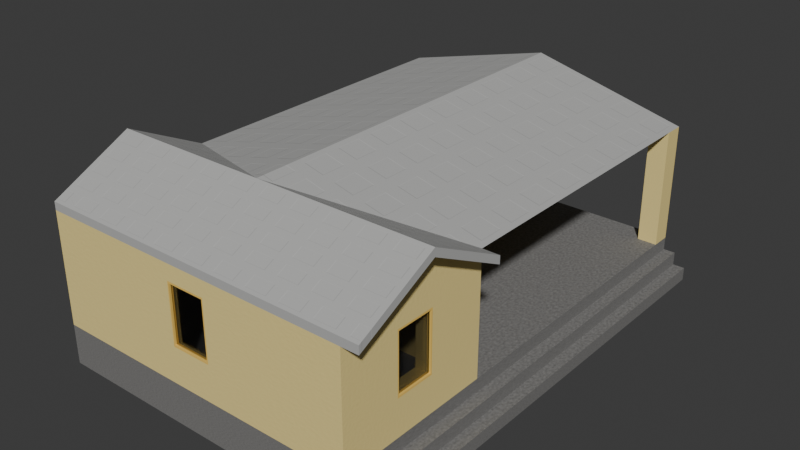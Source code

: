 # Source: Aunt_House.blend  (saved by Blender 4.5.90; exported with 4.5.12 LTS)
import bpy
from mathutils import Matrix  # noqa: F401  (used for matrix-valued properties, if any)

bpy.ops.wm.read_factory_settings(use_empty=True)
scene = bpy.context.scene
scene.name = 'Scene'

# ---- collections
col_collection = bpy.data.collections.new('Collection'); scene.collection.children.link(col_collection)

# ---- materials (node trees are filled in below, after node groups)
mat_wall = bpy.data.materials.new('Wall')
mat_roof = bpy.data.materials.new('Roof')
mat_base = bpy.data.materials.new('base')
mat_doorframe = bpy.data.materials.new('DoorFrame')
mat_door = bpy.data.materials.new('Door')
mat_glass = bpy.data.materials.new('Glass')

# ---- material node trees
mat_wall.use_nodes = True; mat_wall.node_tree.nodes.clear()
_N = mat_wall.node_tree.nodes; _L = mat_wall.node_tree.links
n0 = _N.new('ShaderNodeBsdfPrincipled'); n0.name = '原理化 BSDF'; n0.location = (96, 121)
n0.inputs[0].default_value = (0.8999, 0.7231, 0.2847, 1.0)
n0.inputs[2].default_value = 0.65
n0.inputs[13].default_value = 0.35
n1 = _N.new('ShaderNodeOutputMaterial'); n1.name = '材质输出'; n1.location = (496, 121)
n2 = _N.new('ShaderNodeTexNoise'); n2.name = '噪波纹理'; n2.location = (-556, 119)
n2.inputs[2].default_value = 60.0
n2.inputs[4].default_value = 0.4
n3 = _N.new('ShaderNodeBump'); n3.name = '凹凸'; n3.location = (-140, 21)
n3.inputs[0].default_value = 0.05
n3.inputs[1].default_value = 0.1
n4 = _N.new('ShaderNodeValToRGB'); n4.name = '颜色渐变'; n4.location = (-424, 89)
while len(n4.color_ramp.elements) > 1: n4.color_ramp.elements.remove(n4.color_ramp.elements[-1])
n4.color_ramp.elements[0].position = 0.0; n4.color_ramp.elements[0].color = (0.25, 0.25, 0.25, 1.0)
_e = n4.color_ramp.elements.new(1.0); _e.color = (1.0, 1.0, 1.0, 1.0)
_L.new(n0.outputs[0], n1.inputs[0])
_L.new(n3.outputs[0], n0.inputs[5])
_L.new(n2.outputs[0], n4.inputs[0])
_L.new(n4.outputs[0], n3.inputs[3])
n1.is_active_output = True
mat_roof.use_nodes = True; mat_roof.node_tree.nodes.clear()
_N = mat_roof.node_tree.nodes; _L = mat_roof.node_tree.links
n0 = _N.new('ShaderNodeBsdfPrincipled'); n0.name = '原理化 BSDF'; n0.location = (233, 134)
n0.inputs[2].default_value = 0.8
n0.inputs[13].default_value = 0.05
n1 = _N.new('ShaderNodeOutputMaterial'); n1.name = '材质输出'; n1.location = (633, 134)
n2 = _N.new('ShaderNodeValToRGB'); n2.name = '颜色渐变'; n2.location = (-299, 143)
while len(n2.color_ramp.elements) > 1: n2.color_ramp.elements.remove(n2.color_ramp.elements[-1])
n2.color_ramp.elements[0].position = 0.0; n2.color_ramp.elements[0].color = (0.03521, 0.03521, 0.03521, 1.0)
_e = n2.color_ramp.elements.new(1.0); _e.color = (0.5542, 0.5542, 0.5542, 1.0)
n2.inputs[0].default_value = 0.7955
n3 = _N.new('ShaderNodeMix'); n3.name = '混合'; n3.location = (-19, 117)
n3.data_type = 'RGBA'
n3.blend_type = 'OVERLAY'
n3.clamp_factor = False
n3.inputs[0].default_value = 0.4
n3.inputs[7].default_value = (0.55, 0.55, 0.52, 1.0)
n4 = _N.new('ShaderNodeBump'); n4.name = '凹凸'; n4.location = (-371, -93)
n4.inputs[0].default_value = 0.2
n4.inputs[1].default_value = 0.1
n5 = _N.new('ShaderNodeTexBrick'); n5.name = '砖墙纹理'; n5.location = (-702, 68)
n5.offset_frequency = 15
n5.inputs[2].default_value = (0.0, 0.0, 0.0, 1.0)
n5.inputs[4].default_value = 1.0
n5.inputs[8].default_value = 0.1
n5.inputs[9].default_value = 0.1
_L.new(n0.outputs[0], n1.inputs[0])
_L.new(n2.outputs[0], n3.inputs[6])
_L.new(n3.outputs[2], n0.inputs[0])
_L.new(n4.outputs[0], n0.inputs[5])
_L.new(n5.outputs[1], n4.inputs[3])
n1.is_active_output = True
mat_base.use_nodes = True; mat_base.node_tree.nodes.clear()
_N = mat_base.node_tree.nodes; _L = mat_base.node_tree.links
n0 = _N.new('ShaderNodeBsdfPrincipled'); n0.name = '原理化 BSDF'; n0.location = (-112, 116)
n0.inputs[2].default_value = 0.8636
n1 = _N.new('ShaderNodeOutputMaterial'); n1.name = '材质输出'; n1.location = (288, 116)
n2 = _N.new('ShaderNodeTexNoise'); n2.name = '噪波纹理'; n2.location = (-1010, 149)
n2.inputs[2].default_value = 150.0
n2.inputs[3].default_value = 5.0
n2.inputs[4].default_value = 0.6
n3 = _N.new('ShaderNodeValToRGB'); n3.name = '颜色渐变'; n3.location = (-729, 146)
while len(n3.color_ramp.elements) > 1: n3.color_ramp.elements.remove(n3.color_ramp.elements[-1])
n3.color_ramp.elements[0].position = 0.0; n3.color_ramp.elements[0].color = (0.2506, 0.2506, 0.2506, 1.0)
_e = n3.color_ramp.elements.new(1.0); _e.color = (0.04166, 0.04166, 0.04166, 1.0)
n4 = _N.new('ShaderNodeMix'); n4.name = '混合'; n4.location = (-434, 103)
n4.data_type = 'RGBA'
n4.blend_type = 'OVERLAY'
n4.inputs[0].default_value = 0.75
n4.inputs[7].default_value = (0.7, 0.68, 0.65, 1.0)
_L.new(n0.outputs[0], n1.inputs[0])
_L.new(n2.outputs[0], n3.inputs[0])
_L.new(n4.outputs[2], n0.inputs[0])
_L.new(n3.outputs[0], n4.inputs[6])
n1.is_active_output = True
mat_doorframe.use_nodes = True; mat_doorframe.node_tree.nodes.clear()
_N = mat_doorframe.node_tree.nodes; _L = mat_doorframe.node_tree.links
n0 = _N.new('ShaderNodeBsdfPrincipled'); n0.name = '原理化 BSDF'; n0.location = (-200, 100)
n0.inputs[0].default_value = (0.9191, 0.5941, 0.1227, 1.0)
n0.inputs[2].default_value = 0.65
n0.inputs[13].default_value = 0.2
n0.inputs[24].default_value = 0.1
n1 = _N.new('ShaderNodeOutputMaterial'); n1.name = '材质输出'; n1.location = (200, 100)
_L.new(n0.outputs[0], n1.inputs[0])
n1.is_active_output = True
mat_door.use_nodes = True; mat_door.node_tree.nodes.clear()
_N = mat_door.node_tree.nodes; _L = mat_door.node_tree.links
n0 = _N.new('ShaderNodeBsdfPrincipled'); n0.name = '原理化 BSDF'; n0.location = (-200, 100)
n0.inputs[0].default_value = (0.6, 0.08, 0.08, 1.0)
n0.inputs[2].default_value = 0.35
n0.inputs[13].default_value = 0.35
n0.inputs[19].default_value = 0.2
n0.inputs[20].default_value = 0.1
n1 = _N.new('ShaderNodeOutputMaterial'); n1.name = '材质输出'; n1.location = (200, 100)
_L.new(n0.outputs[0], n1.inputs[0])
n1.is_active_output = True
mat_glass.use_nodes = True; mat_glass.node_tree.nodes.clear()
_N = mat_glass.node_tree.nodes; _L = mat_glass.node_tree.links
n0 = _N.new('ShaderNodeOutputMaterial'); n0.name = '材质输出'; n0.location = (200, 100)
n1 = _N.new('ShaderNodeMixShader'); n1.name = '混合着色器'; n1.location = (-22, 59)
n1.inputs[0].default_value = 0.1167
n2 = _N.new('ShaderNodeBsdfGlass'); n2.name = '玻璃 BSDF'; n2.location = (-222, -8)
n3 = _N.new('ShaderNodeBsdfTransparent'); n3.name = '透明 BSDF'; n3.location = (-284, 118)
n3.inputs[0].default_value = (0.5923, 0.5923, 0.5923, 1.0)
_L.new(n2.outputs[0], n1.inputs[2])
_L.new(n1.outputs[0], n0.inputs[0])
_L.new(n3.outputs[0], n1.inputs[1])
n0.is_active_output = True

# ---- world
world_world = bpy.data.worlds.new('World'); scene.world = world_world
world_world.use_nodes = True; world_world.node_tree.nodes.clear()
_N = world_world.node_tree.nodes; _L = world_world.node_tree.links
n0 = _N.new('ShaderNodeOutputWorld'); n0.name = 'World Output'; n0.location = (200, 100)
n1 = _N.new('ShaderNodeBackground'); n1.name = 'Background'; n1.location = (-200, 100)
n1.inputs[0].default_value = (0.05088, 0.05088, 0.05088, 1.0)
_L.new(n1.outputs[0], n0.inputs[0])
n0.is_active_output = True
world_world.color = (0.05088, 0.05088, 0.05088)
world_world.sun_shadow_jitter_overblur = 0.0

# ---- meshes
me_005 = bpy.data.meshes.new('立方体.005')
me_005.from_pydata([(-0.5, -0.5, 0.0), (-0.45, 0.45, 0.0), (-0.45, 0.45, 0.9), (-0.5, -0.5, 0.9333), (0.45, 0.45, 0.0), (-0.5, 0.5, 0.0), (-0.5, 0.5, 0.9333), (0.45, 0.45, 0.9), (0.5, -0.5, 0.0), (-0.45, -0.45, 0.0), (-0.45, -0.45, 0.9), (0.5, -0.5, 0.9333), (0.5, 0.5, 0.0), (0.45, -0.45, 0.0), (0.5, 0.5, 0.9333), (0.45, -0.45, 0.9), (-0.5, 0.0, 0.0), (-0.5, 0.0, 1.267), (0.5, 0.0, 0.0), (0.5, 0.0, 1.267), (-0.5, 0.0, 1.333), (-0.5, 0.5, 1.0), (0.5, 0.5, 1.0), (0.5, 0.0, 1.333), (0.5, -0.5, 1.0), (-0.5, -0.5, 1.0), (0.5528, 0.0, 1.267), (0.5528, -0.5, 0.9333), (0.5528, 0.5, 0.9333), (0.5528, 0.0, 1.333), (0.5528, -0.5, 1.0), (0.5528, 0.5, 1.0), (0.45, 0.0, 0.0), (-0.45, 0.0, 0.0), (0.5, -0.125, 0.3), (0.5, -0.125, 0.8), (0.5, 0.0, 0.3), (0.5, 0.0, 0.8), (0.5, 0.125, 0.3), (0.5, 0.125, 0.8), (0.45, 0.125, 0.8), (0.45, -0.125, 0.8), (0.45, -0.125, 0.3), (0.45, 0.125, 0.3), (0.45, 0.1, 0.3), (-0.0625, -0.5, 0.8), (0.0625, -0.5, 0.8), (-0.0625, -0.5, 0.3), (0.0625, -0.5, 0.3), (-0.0625, -0.45, 0.8), (0.0625, -0.45, 0.8), (-0.0625, -0.45, 0.3), (0.0625, -0.45, 0.3)], [], [(16, 17, 6, 5), (5, 6, 14, 12), (35, 37, 19, 11, 8, 18, 36, 34), (45, 3, 0, 8, 11, 46, 48, 47), (46, 11, 3, 45), (13, 32, 18, 8, 0, 16, 33, 9), (14, 22, 31, 28), (11, 19, 26, 27), (12, 18, 32, 4, 1, 33, 16, 5), (38, 36, 18, 12, 14, 19, 37, 39), (0, 3, 17, 16), (23, 20, 25, 24), (22, 21, 20, 23), (17, 3, 25, 20), (6, 17, 20, 21), (3, 11, 24, 25), (14, 6, 21, 22), (26, 28, 31, 29), (27, 26, 29, 30), (19, 14, 28, 26), (23, 24, 30, 29), (24, 11, 27, 30), (22, 23, 29, 31), (4, 7, 2, 1), (40, 41, 15, 7, 4, 32, 44, 43), (42, 44, 32, 13, 15, 41), (49, 10, 15, 50), (15, 13, 9, 10, 49, 51, 52, 50), (33, 1, 2, 10, 9), (15, 10, 2, 7), (43, 38, 39, 40), (41, 35, 34, 42), (42, 34, 36, 38, 43, 44), (41, 40, 39, 37, 35), (52, 48, 46, 50), (45, 47, 51, 49), (51, 47, 48, 52), (46, 45, 49, 50)])
me_005.polygons.foreach_set('material_index', [0, 0, 0, 0, 0, 0, 1, 1, 0, 0, 0, 1, 1, 1, 1, 1, 1, 1, 1, 1, 1, 1, 1, 0, 0, 0, 0, 0, 0, 0, 0, 0, 0, 0, 0, 0, 0, 0])
_uv = me_005.uv_layers.new(name='UV贴图')
_uv.uv.foreach_set('vector', [0.06605, 0.1761, 0.06605, 0.008807, 0.1321, 0.05284, 0.1321, 0.1761, 0.1321, 0.4572, 0.008807, 0.4572, 0.008807, 0.3251, 0.1321, 0.3251, 0.2147, 0.06165, 0.1982, 0.06165, 0.1982, 0.0, 0.2642, 0.04404, 0.2642, 0.1673, 0.1982, 0.1673, 0.1982, 0.1277, 0.2147, 0.1277, 0.1585, 0.3903, 0.1409, 0.3325, 0.2642, 0.3325, 0.2642, 0.4646, 0.1409, 0.4646, 0.1585, 0.4068, 0.2246, 0.4068, 0.2246, 0.3903, 0.1585, 0.4068, 0.1409, 0.4646, 0.1409, 0.3325, 0.1585, 0.3903, 0.4029, 0.1255, 0.4624, 0.1255, 0.4624, 0.1321, 0.3963, 0.1321, 0.3963, 2.362e-09, 0.4624, 7.349e-09, 0.4624, 0.006605, 0.4029, 0.006605, 0.008807, 0.3251, 6.95e-09, 0.3251, 7.477e-09, 0.3182, 0.008807, 0.3182, 0.7699, 0.7927, 0.7699, 0.8587, 0.7629, 0.8587, 0.7629, 0.7927, 0.5284, 0.1321, 0.4624, 0.1321, 0.4624, 0.1255, 0.5218, 0.1255, 0.5218, 0.006605, 0.4624, 0.006605, 0.4624, 7.349e-09, 0.5284, 1.234e-08, 0.1817, 0.1277, 0.1982, 0.1277, 0.1982, 0.1673, 0.1321, 0.1673, 0.1321, 0.04404, 0.1982, 0.0, 0.1982, 0.06165, 0.1817, 0.06165, -7.525e-09, 0.1761, 3.255e-09, 0.05284, 0.06605, 0.008807, 0.06605, 0.1761, 0.3303, 0.291, 0.3303, 0.4231, 0.2642, 0.4231, 0.2642, 0.291, 0.3963, 0.291, 0.3963, 0.4231, 0.3303, 0.4231, 0.3303, 0.291, 0.06605, 0.008807, 3.255e-09, 0.05284, 4.025e-09, 0.04404, 0.06605, 5.775e-09, 0.1321, 0.05284, 0.06605, 0.008807, 0.06605, 5.775e-09, 0.1321, 0.04404, 0.1409, 0.3325, 0.1409, 0.4646, 0.1321, 0.4646, 0.1321, 0.3325, 0.008807, 0.3251, 0.008807, 0.4572, -3.024e-09, 0.4572, 6.95e-09, 0.3251, 0.9204, 0.7689, 0.9644, 0.8349, 0.9556, 0.8349, 0.9116, 0.7689, 0.9644, 0.7028, 0.9204, 0.7689, 0.9116, 0.7689, 0.9556, 0.7028, 0.7699, 0.8587, 0.7699, 0.9248, 0.7629, 0.9248, 0.7629, 0.8587, 0.3303, 0.291, 0.2642, 0.291, 0.2642, 0.284, 0.3303, 0.284, 0.1321, 0.4646, 0.1409, 0.4646, 0.1409, 0.4716, 0.1321, 0.4716, 0.3963, 0.291, 0.3303, 0.291, 0.3303, 0.284, 0.3963, 0.284, 0.9116, 0.2431, 0.7927, 0.2431, 0.7927, 0.1242, 0.9116, 0.1242, 0.8059, 0.286, 0.8059, 0.319, 0.7927, 0.362, 0.7927, 0.2431, 0.9116, 0.2431, 0.9116, 0.3025, 0.8719, 0.2893, 0.8719, 0.286, 0.8719, 0.319, 0.8719, 0.2893, 0.9116, 0.3025, 0.9116, 0.362, 0.7927, 0.362, 0.8059, 0.319, 0.8059, 0.4297, 0.7927, 0.4809, 0.7927, 0.362, 0.8059, 0.4132, 0.7927, 0.362, 0.9116, 0.362, 0.9116, 0.4809, 0.7927, 0.4809, 0.8059, 0.4297, 0.8719, 0.4297, 0.8719, 0.4132, 0.8059, 0.4132, 0.5152, 0.8521, 0.5152, 0.9116, 0.3963, 0.9116, 0.3963, 0.7927, 0.5152, 0.7927, 0.7927, 0.8376, 0.7927, 0.7187, 0.9116, 0.7187, 0.9116, 0.8376, 0.3963, 0.8855, 0.3897, 0.8855, 0.3897, 0.8195, 0.3963, 0.8195, 0.08807, 0.8536, 0.09468, 0.8536, 0.09468, 0.9196, 0.08807, 0.9196, 0.1211, 0.8536, 0.1277, 0.8536, 0.1277, 0.8701, 0.1277, 0.8866, 0.1211, 0.8866, 0.1211, 0.8833, 0.2591, 0.8679, 0.2591, 0.9009, 0.2525, 0.9009, 0.2525, 0.8844, 0.2525, 0.8679, 0.1013, 0.9196, 0.09468, 0.9196, 0.09468, 0.8536, 0.1013, 0.8536, 0.1079, 0.8536, 0.1079, 0.9196, 0.1013, 0.9196, 0.1013, 0.8536, 0.7864, 0.8972, 0.7798, 0.8972, 0.7798, 0.8807, 0.7864, 0.8807, 0.3897, 0.902, 0.3897, 0.8855, 0.3963, 0.8855, 0.3963, 0.902])
me_005.materials.append(mat_wall)
me_005.materials.append(mat_roof)
me_005.update()
me_007 = bpy.data.meshes.new('立方体.007')
me_007.from_pydata([(-0.5, -0.5, 1.0), (-0.5, 0.5, 1.0), (0.5, -0.5, 1.0), (0.5, 0.5, 1.0), (-0.5, -0.5, 1.0), (-0.5, 0.5, 1.0), (0.5, 0.5, 1.0), (0.5, -0.5, 1.0), (0.0, 0.5, 1.0), (0.0, -0.5, 1.0), (0.0, 0.5, 1.333), (0.0, -0.75, 1.333)], [], [(2, 9, 8, 3), (9, 2, 7, 11), (10, 5, 4, 11), (8, 1, 5, 10), (2, 3, 6, 7), (1, 0, 4, 5), (3, 8, 10, 6), (6, 10, 11, 7), (0, 9, 11, 4), (1, 8, 9, 0)])
_uv = me_007.uv_layers.new(name='UV贴图')
_uv.uv.foreach_set('vector', [0.1321, 0.2004, 0.1982, 0.2004, 0.1982, 0.3325, 0.1321, 0.3325, 0.1982, 0.2004, 0.1321, 0.2004, 0.1321, 0.2004, 0.1982, 0.1673, 0.9116, 0.1242, 0.9909, 0.1242, 0.9909, 0.2563, 0.9116, 0.2893, 0.9248, 0.9036, 0.9248, 0.8376, 0.9248, 0.8376, 0.9688, 0.9036, 0.1321, 0.1761, 0.1321, 0.1761, 0.1321, 0.1761, 0.1321, 0.1761, 0.1321, 0.1761, 0.1321, 0.1761, 0.1321, 0.1761, 0.1321, 0.1761, 0.9248, 0.9697, 0.9248, 0.9036, 0.9688, 0.9036, 0.9248, 0.9697, 0.9909, 0.4545, 0.9116, 0.4545, 0.9116, 0.2893, 0.9909, 0.3223, 0.2642, 0.2004, 0.1982, 0.2004, 0.1982, 0.1673, 0.2642, 0.2004, 0.2642, 0.3325, 0.1982, 0.3325, 0.1982, 0.2004, 0.2642, 0.2004])
me_007.materials.append(mat_roof)
me_007.update()
me_008 = bpy.data.meshes.new('立方体.008')
me_008.from_pydata([(-0.5, -0.5, 0.0), (-0.45, -0.45, 0.0), (-0.5, -0.5, 1.0), (-0.45, -0.45, 0.9), (-0.5, 0.5, 0.0), (-0.45, 0.45, 0.0), (-0.5, 0.5, 1.0), (-0.45, 0.45, 0.9), (0.5, -0.5, 0.0), (0.45, -0.45, 0.0), (0.5, -0.5, 1.0), (0.45, -0.45, 0.9), (0.5, 0.5, 0.0), (0.45, 0.45, 0.0), (0.5, 0.5, 1.0), (0.45, 0.45, 0.9), (0.5, 0.1875, 0.8), (0.5, 0.3125, 0.3), (0.5, 0.3125, 0.8), (0.5, 0.1875, 0.3), (0.45, 0.1875, 0.8), (0.45, 0.1875, 0.3), (0.45, 0.3125, 0.3), (0.45, 0.3125, 0.8), (0.5, -0.3125, 0.0), (0.5, -0.1875, 0.0), (0.5, -0.1875, 0.6667), (0.5, -0.3125, 0.6667), (0.45, -0.3125, 0.6667), (0.45, -0.1875, 0.0), (0.45, -0.3125, 0.0), (0.45, -0.1875, 0.6667)], [], [(0, 2, 6, 4), (4, 6, 14, 12), (17, 12, 14, 18), (16, 18, 14, 10, 8, 24, 27, 26, 25, 12, 17, 19), (8, 10, 2, 0), (13, 5, 4, 12, 25, 29), (8, 0, 1, 9, 30, 24), (4, 5, 1, 0), (14, 6, 2, 10), (3, 1, 5, 7), (7, 5, 13, 15), (9, 11, 15, 23, 20, 21, 22, 13, 29, 31, 28, 30), (15, 13, 22, 23), (3, 11, 9, 1), (15, 11, 3, 7), (22, 17, 18, 23), (20, 16, 19, 21), (19, 17, 22, 21), (23, 18, 16, 20), (25, 26, 31, 29), (28, 27, 24, 30), (31, 26, 27, 28)])
_uv = me_008.uv_layers.new(name='UV贴图')
_uv.uv.foreach_set('vector', [0.5284, 0.6605, 0.3963, 0.6605, 0.3963, 0.5284, 0.5284, 0.5284, 0.6605, 0.6605, 0.5284, 0.6605, 0.5284, 0.5284, 0.6605, 0.5284, 0.3567, 0.6626, 0.3963, 0.6873, 0.2642, 0.6873, 0.2906, 0.6626, 0.2906, 0.6461, 0.2906, 0.6626, 0.2642, 0.6873, 0.2642, 0.5552, 0.3963, 0.5552, 0.3963, 0.58, 0.3083, 0.58, 0.3083, 0.5965, 0.3963, 0.5965, 0.3963, 0.6873, 0.3567, 0.6626, 0.3567, 0.6461, 0.1321, 0.7215, -7.223e-09, 0.7215, 2.751e-09, 0.5894, 0.1321, 0.5894, 0.5218, 0.2576, 0.5218, 0.1387, 0.5284, 0.1321, 0.5284, 0.2642, 0.4376, 0.2642, 0.4376, 0.2576, 0.3963, 0.2642, 0.3963, 0.1321, 0.4029, 0.1387, 0.4029, 0.2576, 0.4211, 0.2576, 0.4211, 0.2642, 0.5284, 0.1321, 0.5218, 0.1387, 0.4029, 0.1387, 0.3963, 0.1321, 0.5284, 0.2642, 0.5284, 0.3963, 0.3963, 0.3963, 0.3963, 0.2642, 0.7927, 0.4809, 0.9116, 0.4809, 0.9116, 0.5998, 0.7927, 0.5998, 0.5152, 0.7927, 0.6341, 0.7927, 0.6341, 0.9116, 0.5152, 0.9116, 0.9116, 0.7187, 0.7927, 0.7187, 0.7927, 0.5998, 0.8059, 0.6179, 0.8059, 0.6345, 0.8719, 0.6345, 0.8719, 0.6179, 0.9116, 0.5998, 0.9116, 0.684, 0.8235, 0.684, 0.8235, 0.7005, 0.9116, 0.7005, 0.7927, 0.5998, 0.9116, 0.5998, 0.8719, 0.6179, 0.8059, 0.6179, 0.6341, 0.9116, 0.6341, 0.7927, 0.753, 0.7927, 0.753, 0.9116, 0.3831, 0.9383, 0.2642, 0.9383, 0.2642, 0.8195, 0.3831, 0.8195, 0.1145, 0.9196, 0.1079, 0.9196, 0.1079, 0.8536, 0.1145, 0.8536, 0.1145, 0.8536, 0.1211, 0.8536, 0.1211, 0.9196, 0.1145, 0.9196, 0.1277, 0.8866, 0.1277, 0.9031, 0.1211, 0.9031, 0.1211, 0.8866, 0.2212, 0.9048, 0.2146, 0.9048, 0.2146, 0.8883, 0.2212, 0.8883, 0.7798, 0.8807, 0.7798, 0.7927, 0.7864, 0.7927, 0.7864, 0.8807, 0.3831, 0.8195, 0.3897, 0.8195, 0.3897, 0.9075, 0.3831, 0.9075, 0.2278, 0.9048, 0.2212, 0.9048, 0.2212, 0.8883, 0.2278, 0.8883])
me_008.materials.append(mat_wall)
me_008.update()
me_009 = bpy.data.meshes.new('立方体.009')
me_009.from_pydata([(-0.5, -0.5, 0.0), (-0.5, -0.5, 1.0), (-0.5, 0.5, 0.0), (-0.5, 0.5, 1.0), (0.5, -0.5, 0.0), (0.5, -0.5, 1.0), (0.5, 0.5, 0.0), (0.5, 0.5, 1.0)], [], [(0, 1, 3, 2), (2, 3, 7, 6), (6, 7, 5, 4), (4, 5, 1, 0), (2, 6, 4, 0), (7, 3, 1, 5)])
_uv = me_009.uv_layers.new(name='UV贴图')
_uv.uv.foreach_set('vector', [0.2642, 0.7358, 0.1321, 0.7358, 0.1321, 0.6037, 0.2642, 0.6037, 0.7927, 0.1321, 0.6605, 0.1321, 0.6605, -9.188e-09, 0.7927, 7.864e-10, 0.7927, 0.2642, 0.6605, 0.2642, 0.6605, 0.1321, 0.7927, 0.1321, 0.7927, 0.3963, 0.6605, 0.3963, 0.6605, 0.2642, 0.7927, 0.2642, 0.5284, 0.3963, 0.5284, 0.5284, 0.3963, 0.5284, 0.3963, 0.3963, 0.3963, 0.4231, 0.3963, 0.5552, 0.2642, 0.5552, 0.2642, 0.4231])
me_009.materials.append(mat_wall)
me_009.update()
me_010 = bpy.data.meshes.new('立方体.010')
me_010.from_pydata([(-0.5, -0.5, -0.5), (-0.0625, -0.375, 0.5), (-0.5, -0.5, 0.5), (-0.5, 0.5, -0.5), (-0.0625, -0.2917, 0.5), (-0.5, 0.5, 0.5), (0.5, -0.5, -0.5), (0.0625, -0.375, 0.5), (0.5, -0.5, 0.5), (0.5, 0.5, -0.5), (0.0625, -0.2917, 0.5), (0.5, 0.5, 0.5), (-0.5, -0.5, -0.1667), (-0.5, -0.5, 0.1667), (-0.5, 0.5, 0.1667), (-0.5, 0.5, -0.1667), (0.5, 0.5, 0.1667), (0.5, 0.5, -0.1667), (0.5, -0.5, 0.1667), (0.5, -0.5, -0.1667), (0.5375, 0.5, 0.1667), (0.5375, 0.5, -0.1667), (0.5375, -0.5, 0.1667), (0.5375, -0.5, -0.1667), (0.575, 0.5, -0.1667), (0.575, 0.5, -0.5), (0.575, -0.5, -0.5), (0.575, -0.5, -0.1667)], [], [(13, 2, 5, 14), (14, 5, 11, 16), (16, 11, 8, 18), (18, 8, 2, 13), (3, 9, 6, 0), (1, 2, 8, 7), (7, 8, 11, 5, 2, 1, 4, 10), (4, 1, 7, 10), (6, 19, 12, 0), (19, 18, 13, 12), (9, 17, 24, 25), (16, 18, 22, 20), (3, 15, 17, 9), (15, 14, 16, 17), (0, 12, 15, 3), (12, 13, 14, 15), (21, 20, 22, 23), (18, 19, 23, 22), (17, 16, 20, 21), (19, 17, 21, 23), (25, 24, 27, 26), (17, 19, 27, 24), (19, 6, 26, 27), (6, 9, 25, 26)])
_uv = me_010.uv_layers.new(name='UV贴图')
_uv.uv.foreach_set('vector', [0.04404, 0.5894, 2.751e-09, 0.5894, 1.272e-08, 0.4572, 0.04404, 0.4572, 0.04404, 0.3182, -3.977e-10, 0.3182, 9.576e-09, 0.1861, 0.04404, 0.1861, 0.04404, 0.9857, 4.326e-09, 0.9857, 1.43e-08, 0.8536, 0.04404, 0.8536, 0.3083, 0.1321, 0.2642, 0.1321, 0.2642, -3.675e-09, 0.3083, -3.504e-10, 0.3963, 0.142, 0.3963, 0.2741, 0.2642, 0.2741, 0.2642, 0.142, 0.1486, 0.5459, 0.1321, 0.6037, 0.1321, 0.4716, 0.1486, 0.5294, 0.1486, 0.5294, 0.1321, 0.4716, 0.2642, 0.4716, 0.2642, 0.6037, 0.1321, 0.6037, 0.1486, 0.5459, 0.1596, 0.5459, 0.1596, 0.5294, 0.1596, 0.5459, 0.1486, 0.5459, 0.1486, 0.5294, 0.1596, 0.5294, 0.3963, 0.1321, 0.3523, 0.1321, 0.3523, 2.974e-09, 0.3963, 6.299e-09, 0.3523, 0.1321, 0.3083, 0.1321, 0.3083, -3.504e-10, 0.3523, 2.974e-09, 0.1321, 0.1861, 0.08807, 0.1861, 0.08807, 0.1761, 0.1321, 0.1761, 0.7699, 0.9248, 0.7699, 0.7927, 0.7749, 0.7927, 0.7749, 0.9248, 0.1321, 0.3182, 0.08807, 0.3182, 0.08807, 0.1861, 0.1321, 0.1861, 0.08807, 0.3182, 0.04404, 0.3182, 0.04404, 0.1861, 0.08807, 0.1861, 0.1321, 0.5894, 0.08807, 0.5894, 0.08807, 0.4572, 0.1321, 0.4572, 0.08807, 0.5894, 0.04404, 0.5894, 0.04404, 0.4572, 0.08807, 0.4572, 0.1761, 1.0, 0.1321, 1.0, 0.1321, 0.8679, 0.1761, 0.8679, 0.3083, 0.1321, 0.3523, 0.1321, 0.3523, 0.1371, 0.3083, 0.1371, 0.08807, 0.1861, 0.04404, 0.1861, 0.04404, 0.1811, 0.08807, 0.1811, 0.7798, 0.7927, 0.7798, 0.9248, 0.7749, 0.9248, 0.7749, 0.7927, 0.08807, 0.9857, 0.04404, 0.9857, 0.04404, 0.8536, 0.08807, 0.8536, 0.753, 0.9248, 0.753, 0.7927, 0.7629, 0.7927, 0.7629, 0.9248, 0.3523, 0.1321, 0.3963, 0.1321, 0.3963, 0.142, 0.3523, 0.142, 0.2642, 0.2741, 0.3963, 0.2741, 0.3963, 0.284, 0.2642, 0.284])
me_010.materials.append(mat_base)
me_010.update()
me_011 = bpy.data.meshes.new('立方体.011')
me_011.from_pydata([(-0.5, -0.5, 0.0), (-0.5, -0.5, 1.0), (-0.5, 0.5, 0.0), (-0.5, 0.5, 1.0), (0.5, -0.48, 0.02), (0.5, -0.48, 0.98), (0.5, 0.48, 0.02), (0.5, 0.48, 0.98), (0.5, 0.5, 1.0), (0.5, 0.5, 0.0), (0.5, -0.5, 0.0), (0.5, -0.5, 1.0)], [], [(0, 1, 3, 2), (2, 3, 8, 9), (6, 7, 5, 4), (10, 11, 1, 0), (2, 9, 10, 0), (8, 3, 1, 11), (7, 6, 9, 8), (6, 4, 10, 9), (5, 7, 8, 11), (4, 5, 11, 10)])
me_011.polygons.foreach_set('material_index', [0, 0, 1, 0, 0, 0, 0, 0, 0, 0])
_uv = me_011.uv_layers.new(name='UV贴图')
_uv.uv.foreach_set('vector', [0.7927, 0.5284, 0.6605, 0.5284, 0.6605, 0.3963, 0.7927, 0.3963, 0.5284, 0.7927, 0.3963, 0.7927, 0.3963, 0.6605, 0.5284, 0.6605, 0.79, 0.6579, 0.6632, 0.6579, 0.6632, 0.5311, 0.79, 0.5311, 0.6605, 0.7927, 0.5284, 0.7927, 0.5284, 0.6605, 0.6605, 0.6605, 0.6605, 1.444e-08, 0.6605, 0.1321, 0.5284, 0.1321, 0.5284, 4.461e-09, 0.6605, 0.1321, 0.6605, 0.2642, 0.5284, 0.2642, 0.5284, 0.1321, 0.6632, 0.6579, 0.79, 0.6579, 0.7927, 0.6605, 0.6605, 0.6605, 0.79, 0.6579, 0.79, 0.5311, 0.7927, 0.5284, 0.7927, 0.6605, 0.6632, 0.5311, 0.6632, 0.6579, 0.6605, 0.6605, 0.6605, 0.5284, 0.79, 0.5311, 0.6632, 0.5311, 0.6605, 0.5284, 0.7927, 0.5284])
me_011.materials.append(mat_doorframe)
me_011.materials.append(mat_door)
me_011.update()
me_013 = bpy.data.meshes.new('立方体.013')
me_013.from_pydata([(-0.5, -0.47, 0.03), (-0.5, -0.47, 0.97), (-0.5, 0.47, 0.03), (-0.5, 0.47, 0.97), (0.5, -0.47, 0.03), (0.5, -0.47, 0.97), (0.5, 0.47, 0.03), (0.5, 0.47, 0.97), (0.5, 0.5, 1.0), (0.5, 0.5, 0.0), (0.5, -0.5, 0.0), (0.5, -0.5, 1.0), (0.0, 0.47, 0.97), (0.0, 0.47, 0.03), (0.0, -0.47, 0.03), (0.0, -0.47, 0.97), (-0.5, 0.5, 0.0), (-0.5, -0.5, 0.0), (-0.5, -0.5, 1.0), (-0.5, 0.5, 1.0)], [], [(0, 1, 3, 2), (16, 19, 8, 9), (7, 5, 15, 12), (10, 11, 18, 17), (16, 9, 10, 17), (8, 19, 18, 11), (7, 6, 9, 8), (6, 4, 10, 9), (5, 7, 8, 11), (4, 5, 11, 10), (13, 12, 15, 14), (6, 7, 12, 13), (5, 4, 14, 15), (4, 6, 13, 14), (0, 2, 16, 17), (1, 0, 17, 18), (3, 1, 18, 19), (2, 3, 19, 16)])
me_013.polygons.foreach_set('material_index', [1, 0, 0, 0, 0, 0, 0, 0, 0, 0, 1, 0, 0, 0, 0, 0, 0, 0])
_uv = me_013.uv_layers.new(name='UV贴图')
_uv.uv.foreach_set('vector', [0.7887, 0.7887, 0.6645, 0.7887, 0.6645, 0.6645, 0.7887, 0.6645, 0.3963, 0.8195, 0.2642, 0.8195, 0.2642, 0.6873, 0.3963, 0.6873, 0.9116, 0.5786, 0.9116, 0.4545, 0.9776, 0.4545, 0.9776, 0.5786, 0.1321, 0.8536, -1.449e-09, 0.8536, 8.525e-09, 0.7215, 0.1321, 0.7215, 0.6605, 0.2642, 0.6605, 0.3963, 0.5284, 0.3963, 0.5284, 0.2642, 0.6605, 0.3963, 0.6605, 0.5284, 0.5284, 0.5284, 0.5284, 0.3963, 0.1361, 0.8639, 0.2603, 0.8639, 0.2642, 0.8679, 0.1321, 0.8679, 0.2603, 0.8639, 0.2603, 0.7397, 0.2642, 0.7358, 0.2642, 0.8679, 0.1361, 0.7397, 0.1361, 0.8639, 0.1321, 0.8679, 0.1321, 0.7358, 0.2603, 0.7397, 0.1361, 0.7397, 0.1321, 0.7358, 0.2642, 0.7358, 0.9168, 0.1242, 0.7927, 0.1242, 0.7927, -3.151e-09, 0.9168, 6.225e-09, 0.7927, 0.9618, 0.7927, 0.8376, 0.8587, 0.8376, 0.8587, 0.9618, 0.9248, 0.8376, 0.9248, 0.9618, 0.8587, 0.9618, 0.8587, 0.8376, 0.9776, 0.5786, 0.9776, 0.7028, 0.9116, 0.7028, 0.9116, 0.5786, 0.7887, 0.7887, 0.7887, 0.6645, 0.7927, 0.6605, 0.7927, 0.7927, 0.6645, 0.7887, 0.7887, 0.7887, 0.7927, 0.7927, 0.6605, 0.7927, 0.6645, 0.6645, 0.6645, 0.7887, 0.6605, 0.7927, 0.6605, 0.6605, 0.7887, 0.6645, 0.6645, 0.6645, 0.6605, 0.6605, 0.7927, 0.6605])
me_013.materials.append(mat_doorframe)
me_013.materials.append(mat_glass)
me_013.update()
me_x = bpy.data.meshes.new('球体')
me_x.from_pydata([(0.0, 0.01951, 0.09808), (0.0, 0.05556, 0.08315), (0.0, 0.07071, 0.07071), (0.0, 0.09239, 0.03827), (0.0, 0.09808, 0.01951), (0.0, 0.1, 0.0), (0.0, 0.09808, -0.01951), (0.0, 0.08315, -0.05556), (0.0, 0.05556, -0.08315), (0.0, 0.01951, -0.09808), (0.003806, 0.01913, 0.09808), (0.007466, 0.03753, 0.09239), (0.01084, 0.05449, 0.08315), (0.01379, 0.06935, 0.07071), (0.01622, 0.08155, 0.05556), (0.01802, 0.09061, 0.03827), (0.01913, 0.09619, 0.01951), (0.01951, 0.09808, 0.0), (0.01913, 0.09619, -0.01951), (0.01802, 0.09061, -0.03827), (0.01622, 0.08155, -0.05556), (0.01379, 0.06935, -0.07071), (0.01084, 0.05449, -0.08315), (0.007466, 0.03753, -0.09239), (0.003806, 0.01913, -0.09808), (0.007466, 0.01802, 0.09808), (0.01464, 0.03536, 0.09239), (0.02126, 0.05133, 0.08315), (0.02706, 0.06533, 0.07071), (0.03182, 0.07682, 0.05556), (0.03536, 0.08536, 0.03827), (0.03753, 0.09061, 0.01951), (0.03827, 0.09239, 0.0), (0.03753, 0.09061, -0.01951), (0.03536, 0.08536, -0.03827), (0.03182, 0.07682, -0.05556), (0.02706, 0.06533, -0.07071), (0.02126, 0.05133, -0.08315), (0.01464, 0.03536, -0.09239), (0.007466, 0.01802, -0.09808), (0.01084, 0.01622, 0.09808), (0.02126, 0.03182, 0.09239), (0.03087, 0.04619, 0.08315), (0.03928, 0.05879, 0.07071), (0.04619, 0.06913, 0.05556), (0.05133, 0.07682, 0.03827), (0.05449, 0.08155, 0.01951), (0.05556, 0.08315, 0.0), (0.05449, 0.08155, -0.01951), (0.05133, 0.07682, -0.03827), (0.04619, 0.06913, -0.05556), (0.03928, 0.05879, -0.07071), (0.03087, 0.04619, -0.08315), (0.02126, 0.03182, -0.09239), (0.01084, 0.01622, -0.09808), (0.01379, 0.01379, 0.09808), (0.02706, 0.02706, 0.09239), (0.03928, 0.03928, 0.08315), (0.05, 0.05, 0.07071), (0.05879, 0.05879, 0.05556), (0.06533, 0.06533, 0.03827), (0.06935, 0.06935, 0.01951), (0.07071, 0.07071, 0.0), (0.06935, 0.06935, -0.01951), (0.06533, 0.06533, -0.03827), (0.05879, 0.05879, -0.05556), (0.05, 0.05, -0.07071), (0.03928, 0.03928, -0.08315), (0.02706, 0.02706, -0.09239), (0.01379, 0.01379, -0.09808), (0.01622, 0.01084, 0.09808), (0.03182, 0.02126, 0.09239), (0.04619, 0.03087, 0.08315), (0.05879, 0.03928, 0.07071), (0.06913, 0.04619, 0.05556), (0.07682, 0.05133, 0.03827), (0.08155, 0.05449, 0.01951), (0.08315, 0.05556, 0.0), (0.08155, 0.05449, -0.01951), (0.07682, 0.05133, -0.03827), (0.06913, 0.04619, -0.05556), (0.05879, 0.03928, -0.07071), (0.04619, 0.03087, -0.08315), (0.03182, 0.02126, -0.09239), (0.01622, 0.01084, -0.09808), (0.01802, 0.007466, 0.09808), (0.03536, 0.01464, 0.09239), (0.05133, 0.02126, 0.08315), (0.06533, 0.02706, 0.07071), (0.07682, 0.03182, 0.05556), (0.08536, 0.03536, 0.03827), (0.09061, 0.03753, 0.01951), (0.09239, 0.03827, 0.0), (0.09061, 0.03753, -0.01951), (0.08536, 0.03536, -0.03827), (0.07682, 0.03182, -0.05556), (0.06533, 0.02706, -0.07071), (0.05133, 0.02126, -0.08315), (0.03536, 0.01464, -0.09239), (0.01802, 0.007466, -0.09808), (0.01913, 0.003806, 0.09808), (0.03753, 0.007466, 0.09239), (0.05449, 0.01084, 0.08315), (0.06935, 0.01379, 0.07071), (0.08155, 0.01622, 0.05556), (0.09061, 0.01802, 0.03827), (0.09619, 0.01913, 0.01951), (0.09808, 0.01951, 0.0), (0.09619, 0.01913, -0.01951), (0.09061, 0.01802, -0.03827), (0.08155, 0.01622, -0.05556), (0.06935, 0.01379, -0.07071), (0.05449, 0.01084, -0.08315), (0.03753, 0.007466, -0.09239), (0.01913, 0.003806, -0.09808), (0.01951, -1.863e-09, 0.09808), (0.03827, -1.863e-09, 0.09239), (0.05556, -4.657e-09, 0.08315), (0.07071, -5.588e-09, 0.07071), (0.08315, -3.725e-09, 0.05556), (0.09239, -1.304e-08, 0.03827), (0.09808, -5.588e-09, 0.01951), (0.1, -7.451e-09, 0.0), (0.09808, -5.588e-09, -0.01951), (0.09239, -1.304e-08, -0.03827), (0.08315, -3.725e-09, -0.05556), (0.07071, -5.588e-09, -0.07071), (0.05556, -4.657e-09, -0.08315), (0.03827, -1.863e-09, -0.09239), (0.01951, -1.863e-09, -0.09808), (0.01913, -0.003806, 0.09808), (0.03753, -0.007466, 0.09239), (0.05449, -0.01084, 0.08315), (0.06935, -0.01379, 0.07071), (0.08155, -0.01622, 0.05556), (0.09061, -0.01802, 0.03827), (0.09619, -0.01913, 0.01951), (0.09808, -0.01951, 0.0), (0.09619, -0.01913, -0.01951), (0.09061, -0.01802, -0.03827), (0.08155, -0.01622, -0.05556), (0.06935, -0.01379, -0.07071), (0.05449, -0.01084, -0.08315), (0.03753, -0.007466, -0.09239), (0.01913, -0.003806, -0.09808), (0.01802, -0.007466, 0.09808), (0.03536, -0.01464, 0.09239), (0.05133, -0.02126, 0.08315), (0.06533, -0.02706, 0.07071), (0.07682, -0.03182, 0.05556), (0.08536, -0.03536, 0.03827), (0.09061, -0.03753, 0.01951), (0.09239, -0.03827, 0.0), (0.09061, -0.03753, -0.01951), (0.08536, -0.03536, -0.03827), (0.07682, -0.03182, -0.05556), (0.06533, -0.02706, -0.07071), (0.05133, -0.02126, -0.08315), (0.03536, -0.01464, -0.09239), (0.01802, -0.007466, -0.09808), (0.01622, -0.01084, 0.09808), (0.03182, -0.02126, 0.09239), (0.04619, -0.03087, 0.08315), (0.05879, -0.03928, 0.07071), (0.06913, -0.04619, 0.05556), (0.07682, -0.05133, 0.03827), (0.08155, -0.05449, 0.01951), (0.08315, -0.05556, 0.0), (0.08155, -0.05449, -0.01951), (0.07682, -0.05133, -0.03827), (0.06913, -0.04619, -0.05556), (0.05879, -0.03928, -0.07071), (0.04619, -0.03087, -0.08315), (0.03182, -0.02126, -0.09239), (0.01622, -0.01084, -0.09808), (0.01379, -0.01379, 0.09808), (0.02706, -0.02706, 0.09239), (0.03928, -0.03928, 0.08315), (0.05, -0.05, 0.07071), (0.05879, -0.05879, 0.05556), (0.06533, -0.06533, 0.03827), (0.06935, -0.06935, 0.01951), (0.07071, -0.07071, 0.0), (0.06935, -0.06935, -0.01951), (0.06533, -0.06533, -0.03827), (0.05879, -0.05879, -0.05556), (0.05, -0.05, -0.07071), (0.03928, -0.03928, -0.08315), (0.02706, -0.02706, -0.09239), (0.01379, -0.01379, -0.09808), (0.01084, -0.01622, 0.09808), (0.02126, -0.03182, 0.09239), (0.03087, -0.04619, 0.08315), (0.03928, -0.05879, 0.07071), (0.04619, -0.06913, 0.05556), (0.05133, -0.07682, 0.03827), (0.05449, -0.08155, 0.01951), (0.05556, -0.08315, 0.0), (0.05449, -0.08155, -0.01951), (0.05133, -0.07682, -0.03827), (0.04619, -0.06913, -0.05556), (0.03928, -0.05879, -0.07071), (0.03087, -0.04619, -0.08315), (0.02126, -0.03182, -0.09239), (0.01084, -0.01622, -0.09808), (0.007466, -0.01802, 0.09808), (0.01464, -0.03536, 0.09239), (0.02126, -0.05133, 0.08315), (0.02706, -0.06533, 0.07071), (0.03182, -0.07682, 0.05556), (0.03536, -0.08536, 0.03827), (0.03753, -0.09061, 0.01951), (0.03827, -0.09239, 0.0), (0.03753, -0.09061, -0.01951), (0.03536, -0.08536, -0.03827), (0.03182, -0.07682, -0.05556), (0.02706, -0.06533, -0.07071), (0.02126, -0.05133, -0.08315), (0.01464, -0.03536, -0.09239), (0.007466, -0.01802, -0.09808), (0.003806, -0.01913, 0.09808), (0.007466, -0.03753, 0.09239), (0.01084, -0.05449, 0.08315), (0.01379, -0.06935, 0.07071), (0.01622, -0.08155, 0.05556), (0.01802, -0.09061, 0.03827), (0.01913, -0.09619, 0.01951), (0.01951, -0.09808, 0.0), (0.01913, -0.09619, -0.01951), (0.01802, -0.09061, -0.03827), (0.01622, -0.08155, -0.05556), (0.01379, -0.06935, -0.07071), (0.01084, -0.05449, -0.08315), (0.007466, -0.03753, -0.09239), (0.003806, -0.01913, -0.09808), (-3.26e-09, -0.01951, 0.09808), (-2.794e-09, -0.03827, 0.09239), (-7.451e-09, -0.05556, 0.08315), (-5.588e-09, -0.07071, 0.07071), (-5.588e-09, -0.08315, 0.05556), (-1.304e-08, -0.09239, 0.03827), (-1.304e-08, -0.09808, 0.01951), (-1.118e-08, -0.1, 0.0), (-1.304e-08, -0.09808, -0.01951), (-1.304e-08, -0.09239, -0.03827), (-5.588e-09, -0.08315, -0.05556), (-5.588e-09, -0.07071, -0.07071), (-7.451e-09, -0.05556, -0.08315), (-2.794e-09, -0.03827, -0.09239), (-3.26e-09, -0.01951, -0.09808), (-0.003806, -0.01913, 0.09808), (-0.007466, -0.03753, 0.09239), (-0.01084, -0.05449, 0.08315), (-0.01379, -0.06935, 0.07071), (-0.01622, -0.08155, 0.05556), (-0.01802, -0.09061, 0.03827), (-0.01913, -0.09619, 0.01951), (-0.01951, -0.09808, 0.0), (-0.01913, -0.09619, -0.01951), (-0.01802, -0.09061, -0.03827), (-0.01622, -0.08155, -0.05556), (-0.01379, -0.06935, -0.07071), (-0.01084, -0.05449, -0.08315), (-0.007466, -0.03753, -0.09239), (-0.003806, -0.01913, -0.09808), (0.0, 0.0, -0.1), (-0.007466, -0.01802, 0.09808), (-0.01464, -0.03536, 0.09239), (-0.02126, -0.05133, 0.08315), (-0.02706, -0.06533, 0.07071), (-0.03182, -0.07682, 0.05556), (-0.03536, -0.08536, 0.03827), (-0.03753, -0.09061, 0.01951), (-0.03827, -0.09239, 0.0), (-0.03753, -0.09061, -0.01951), (-0.03536, -0.08536, -0.03827), (-0.03182, -0.07682, -0.05556), (-0.02706, -0.06533, -0.07071), (-0.02126, -0.05133, -0.08315), (-0.01464, -0.03536, -0.09239), (-0.007466, -0.01802, -0.09808), (-0.01084, -0.01622, 0.09808), (-0.02126, -0.03182, 0.09239), (-0.03087, -0.04619, 0.08315), (-0.03928, -0.05879, 0.07071), (-0.04619, -0.06913, 0.05556), (-0.05133, -0.07682, 0.03827), (-0.05449, -0.08155, 0.01951), (-0.05556, -0.08315, 0.0), (-0.05449, -0.08155, -0.01951), (-0.05133, -0.07682, -0.03827), (-0.04619, -0.06913, -0.05556), (-0.03928, -0.05879, -0.07071), (-0.03087, -0.04619, -0.08315), (-0.02126, -0.03182, -0.09239), (-0.01084, -0.01622, -0.09808), (-0.01379, -0.01379, 0.09808), (-0.02706, -0.02706, 0.09239), (-0.03928, -0.03928, 0.08315), (-0.05, -0.05, 0.07071), (-0.05879, -0.05879, 0.05556), (-0.06533, -0.06533, 0.03827), (-0.06935, -0.06935, 0.01951), (-0.07071, -0.07071, 0.0), (-0.06935, -0.06935, -0.01951), (-0.06533, -0.06533, -0.03827), (-0.05879, -0.05879, -0.05556), (-0.05, -0.05, -0.07071), (-0.03928, -0.03928, -0.08315), (-0.02706, -0.02706, -0.09239), (-0.01379, -0.01379, -0.09808), (-0.01622, -0.01084, 0.09808), (-0.03182, -0.02126, 0.09239), (-0.04619, -0.03087, 0.08315), (-0.05879, -0.03928, 0.07071), (-0.06913, -0.04619, 0.05556), (-0.07682, -0.05133, 0.03827), (-0.08155, -0.05449, 0.01951), (-0.08315, -0.05556, 0.0), (-0.08155, -0.05449, -0.01951), (-0.07682, -0.05133, -0.03827), (-0.06913, -0.04619, -0.05556), (-0.05879, -0.03928, -0.07071), (-0.04619, -0.03087, -0.08315), (-0.03182, -0.02126, -0.09239), (-0.01622, -0.01084, -0.09808), (-0.01802, -0.007466, 0.09808), (-0.03536, -0.01464, 0.09239), (-0.05133, -0.02126, 0.08315), (-0.06533, -0.02706, 0.07071), (-0.07682, -0.03182, 0.05556), (-0.08536, -0.03536, 0.03827), (-0.09061, -0.03753, 0.01951), (-0.09239, -0.03827, 0.0), (-0.09061, -0.03753, -0.01951), (-0.08536, -0.03536, -0.03827), (-0.07682, -0.03182, -0.05556), (-0.06533, -0.02706, -0.07071), (-0.05133, -0.02126, -0.08315), (-0.03536, -0.01464, -0.09239), (-0.01802, -0.007466, -0.09808), (-0.01913, -0.003806, 0.09808), (-0.03753, -0.007466, 0.09239), (-0.05449, -0.01084, 0.08315), (-0.06935, -0.01379, 0.07071), (-0.08155, -0.01622, 0.05556), (-0.09061, -0.01802, 0.03827), (-0.09619, -0.01913, 0.01951), (-0.09808, -0.01951, 0.0), (-0.09619, -0.01913, -0.01951), (-0.09061, -0.01802, -0.03827), (-0.08155, -0.01622, -0.05556), (-0.06935, -0.01379, -0.07071), (-0.05449, -0.01084, -0.08315), (-0.03753, -0.007466, -0.09239), (-0.01913, -0.003806, -0.09808), (-0.01951, 5.355e-09, 0.09808), (-0.03827, 4.657e-09, 0.09239), (-0.05556, 1.024e-08, 0.08315), (-0.07071, 9.313e-09, 0.07071), (-0.08315, 1.118e-08, 0.05556), (-0.09239, 1.304e-08, 0.03827), (-0.09808, 2.049e-08, 0.01951), (-0.1, 1.49e-08, 0.0), (-0.09808, 2.049e-08, -0.01951), (-0.09239, 1.304e-08, -0.03827), (-0.08315, 1.118e-08, -0.05556), (-0.07071, 9.313e-09, -0.07071), (-0.05556, 1.024e-08, -0.08315), (-0.03827, 4.657e-09, -0.09239), (-0.01951, 5.355e-09, -0.09808), (-0.01913, 0.003806, 0.09808), (-0.03753, 0.007466, 0.09239), (-0.05449, 0.01084, 0.08315), (-0.06935, 0.01379, 0.07071), (-0.08155, 0.01622, 0.05556), (-0.09061, 0.01802, 0.03827), (-0.09619, 0.01913, 0.01951), (-0.09808, 0.01951, 0.0), (-0.09619, 0.01913, -0.01951), (-0.09061, 0.01802, -0.03827), (-0.08155, 0.01622, -0.05556), (-0.06935, 0.01379, -0.07071), (-0.05449, 0.01084, -0.08315), (-0.03753, 0.007466, -0.09239), (-0.01913, 0.003806, -0.09808), (-0.01802, 0.007466, 0.09808), (-0.03536, 0.01464, 0.09239), (-0.05133, 0.02126, 0.08315), (-0.06533, 0.02706, 0.07071), (-0.07682, 0.03182, 0.05556), (-0.08536, 0.03536, 0.03827), (-0.09061, 0.03753, 0.01951), (-0.09239, 0.03827, 0.0), (-0.09061, 0.03753, -0.01951), (-0.08536, 0.03536, -0.03827), (-0.07682, 0.03182, -0.05556), (-0.06533, 0.02706, -0.07071), (-0.05133, 0.02126, -0.08315), (-0.03536, 0.01464, -0.09239), (-0.01802, 0.007466, -0.09808), (-0.01622, 0.01084, 0.09808), (-0.03182, 0.02126, 0.09239), (-0.04619, 0.03087, 0.08315), (-0.05879, 0.03928, 0.07071), (-0.06913, 0.04619, 0.05556), (-0.07682, 0.05133, 0.03827), (-0.08155, 0.05449, 0.01951), (-0.08315, 0.05556, 0.0), (-0.08155, 0.05449, -0.01951), (-0.07682, 0.05133, -0.03827), (-0.06913, 0.04619, -0.05556), (-0.05879, 0.03928, -0.07071), (-0.04619, 0.03087, -0.08315), (-0.03182, 0.02126, -0.09239), (-0.01622, 0.01084, -0.09808), (-0.01379, 0.01379, 0.09808), (-0.02706, 0.02706, 0.09239), (-0.03928, 0.03928, 0.08315), (-0.05, 0.05, 0.07071), (-0.05879, 0.05879, 0.05556), (-0.06533, 0.06533, 0.03827), (-0.06935, 0.06935, 0.01951), (-0.07071, 0.07071, 0.0), (-0.06935, 0.06935, -0.01951), (-0.06533, 0.06533, -0.03827), (-0.05879, 0.05879, -0.05556), (-0.05, 0.05, -0.07071), (-0.03928, 0.03928, -0.08315), (-0.02706, 0.02706, -0.09239), (-0.01379, 0.01379, -0.09808), (-0.01084, 0.01622, 0.09808), (-0.02126, 0.03182, 0.09239), (-0.03087, 0.04619, 0.08315), (-0.03928, 0.05879, 0.07071), (-0.04619, 0.06913, 0.05556), (-0.05133, 0.07682, 0.03827), (-0.05449, 0.08155, 0.01951), (-0.05556, 0.08315, 0.0), (-0.05449, 0.08155, -0.01951), (-0.05133, 0.07682, -0.03827), (-0.04619, 0.06913, -0.05556), (-0.03928, 0.05879, -0.07071), (-0.03087, 0.04619, -0.08315), (-0.02126, 0.03182, -0.09239), (-0.01084, 0.01622, -0.09808), (-0.007466, 0.01802, 0.09808), (-0.01464, 0.03536, 0.09239), (-0.02126, 0.05133, 0.08315), (-0.02706, 0.06533, 0.07071), (-0.03182, 0.07682, 0.05556), (-0.03536, 0.08536, 0.03827), (-0.03753, 0.09061, 0.01951), (-0.03827, 0.09239, 0.0), (-0.03753, 0.09061, -0.01951), (-0.03536, 0.08536, -0.03827), (-0.03182, 0.07682, -0.05556), (-0.02706, 0.06533, -0.07071), (-0.02126, 0.05133, -0.08315), (-0.01464, 0.03536, -0.09239), (-0.007466, 0.01802, -0.09808), (-0.003806, 0.01913, 0.09808), (-0.007466, 0.03753, 0.09239), (-0.01084, 0.05449, 0.08315), (-0.01379, 0.06935, 0.07071), (-0.01622, 0.08155, 0.05556), (-0.01802, 0.09061, 0.03827), (-0.01913, 0.09619, 0.01951), (-0.01951, 0.09808, 0.0), (-0.01913, 0.09619, -0.01951), (-0.01802, 0.09061, -0.03827), (-0.01622, 0.08155, -0.05556), (-0.01379, 0.06935, -0.07071), (-0.01084, 0.05449, -0.08315), (-0.007466, 0.03753, -0.09239), (-0.003806, 0.01913, -0.09808), (6.519e-09, 0.03827, 0.09239), (2.235e-08, 0.08315, 0.05556), (1.863e-08, 0.09239, -0.03827), (1.49e-08, 0.07071, -0.07071), (6.519e-09, 0.03827, -0.09239), (0.004735, 0.0238, 0.131), (8.582e-08, 0.02427, 0.131), (0.009287, 0.02242, 0.131), (0.01348, 0.02018, 0.131), (0.01716, 0.01716, 0.131), (0.02018, 0.01348, 0.131), (0.02242, 0.009287, 0.131), (0.0238, 0.004735, 0.131), (0.02427, 1.139e-07, 0.131), (0.0238, -0.004735, 0.131), (0.02242, -0.009287, 0.131), (0.02018, -0.01348, 0.131), (0.01716, -0.01716, 0.131), (0.01348, -0.02018, 0.131), (0.009287, -0.02242, 0.131), (0.004735, -0.0238, 0.131), (8.177e-08, -0.02427, 0.131), (-0.004735, -0.0238, 0.131), (-0.009287, -0.02242, 0.131), (-0.01348, -0.02018, 0.131), (-0.01716, -0.01716, 0.131), (-0.02018, -0.01348, 0.131), (8.582e-08, 1.162e-07, 0.1334), (-0.02242, -0.009287, 0.131), (-0.0238, -0.004735, 0.131), (-0.02427, 1.229e-07, 0.131), (-0.0238, 0.004735, 0.131), (-0.02242, 0.009287, 0.131), (-0.02018, 0.01348, 0.131), (-0.01716, 0.01716, 0.131), (-0.01348, 0.02018, 0.131), (-0.009287, 0.02242, 0.131), (-0.004735, 0.0238, 0.131)], [], [(478, 6, 18, 19), (1, 476, 11, 12), (7, 478, 19, 20), (2, 1, 12, 13), (479, 7, 20, 21), (477, 2, 13, 14), (8, 479, 21, 22), (3, 477, 14, 15), (480, 8, 22, 23), (4, 3, 15, 16), (9, 480, 23, 24), (5, 4, 16, 17), (220, 205, 495, 496), (265, 9, 24), (6, 5, 17, 18), (476, 0, 10, 11), (18, 17, 32, 33), (11, 10, 25, 26), (19, 18, 33, 34), (12, 11, 26, 27), (20, 19, 34, 35), (13, 12, 27, 28), (21, 20, 35, 36), (14, 13, 28, 29), (22, 21, 36, 37), (15, 14, 29, 30), (23, 22, 37, 38), (16, 15, 30, 31), (24, 23, 38, 39), (17, 16, 31, 32), (461, 446, 512, 513), (265, 24, 39), (37, 36, 51, 52), (30, 29, 44, 45), (38, 37, 52, 53), (31, 30, 45, 46), (39, 38, 53, 54), (32, 31, 46, 47), (100, 85, 487, 488), (265, 39, 54), (33, 32, 47, 48), (26, 25, 40, 41), (34, 33, 48, 49), (27, 26, 41, 42), (35, 34, 49, 50), (28, 27, 42, 43), (36, 35, 50, 51), (29, 28, 43, 44), (41, 40, 55, 56), (49, 48, 63, 64), (42, 41, 56, 57), (50, 49, 64, 65), (43, 42, 57, 58), (51, 50, 65, 66), (44, 43, 58, 59), (52, 51, 66, 67), (45, 44, 59, 60), (53, 52, 67, 68), (46, 45, 60, 61), (54, 53, 68, 69), (47, 46, 61, 62), (25, 10, 481, 483), (265, 54, 69), (48, 47, 62, 63), (60, 59, 74, 75), (68, 67, 82, 83), (61, 60, 75, 76), (69, 68, 83, 84), (62, 61, 76, 77), (266, 250, 498, 499), (265, 69, 84), (63, 62, 77, 78), (56, 55, 70, 71), (64, 63, 78, 79), (57, 56, 71, 72), (65, 64, 79, 80), (58, 57, 72, 73), (66, 65, 80, 81), (59, 58, 73, 74), (67, 66, 81, 82), (79, 78, 93, 94), (72, 71, 86, 87), (80, 79, 94, 95), (73, 72, 87, 88), (81, 80, 95, 96), (74, 73, 88, 89), (82, 81, 96, 97), (75, 74, 89, 90), (83, 82, 97, 98), (76, 75, 90, 91), (84, 83, 98, 99), (77, 76, 91, 92), (145, 130, 490, 491), (265, 84, 99), (78, 77, 92, 93), (71, 70, 85, 86), (98, 97, 112, 113), (91, 90, 105, 106), (99, 98, 113, 114), (92, 91, 106, 107), (431, 416, 510, 511), (265, 99, 114), (93, 92, 107, 108), (86, 85, 100, 101), (94, 93, 108, 109), (87, 86, 101, 102), (95, 94, 109, 110), (88, 87, 102, 103), (96, 95, 110, 111), (89, 88, 103, 104), (97, 96, 111, 112), (90, 89, 104, 105), (110, 109, 124, 125), (103, 102, 117, 118), (111, 110, 125, 126), (104, 103, 118, 119), (112, 111, 126, 127), (105, 104, 119, 120), (113, 112, 127, 128), (106, 105, 120, 121), (114, 113, 128, 129), (107, 106, 121, 122), (311, 296, 501, 502), (265, 114, 129), (108, 107, 122, 123), (101, 100, 115, 116), (109, 108, 123, 124), (102, 101, 116, 117), (129, 128, 143, 144), (122, 121, 136, 137), (70, 55, 485, 486), (265, 129, 144), (123, 122, 137, 138), (116, 115, 130, 131), (124, 123, 138, 139), (117, 116, 131, 132), (125, 124, 139, 140), (118, 117, 132, 133), (126, 125, 140, 141), (119, 118, 133, 134), (127, 126, 141, 142), (120, 119, 134, 135), (128, 127, 142, 143), (121, 120, 135, 136), (133, 132, 147, 148), (141, 140, 155, 156), (134, 133, 148, 149), (142, 141, 156, 157), (135, 134, 149, 150), (143, 142, 157, 158), (136, 135, 150, 151), (144, 143, 158, 159), (137, 136, 151, 152), (356, 341, 505, 506), (265, 144, 159), (138, 137, 152, 153), (131, 130, 145, 146), (139, 138, 153, 154), (132, 131, 146, 147), (140, 139, 154, 155), (152, 151, 166, 167), (235, 220, 496, 497), (265, 159, 174), (153, 152, 167, 168), (146, 145, 160, 161), (154, 153, 168, 169), (147, 146, 161, 162), (155, 154, 169, 170), (148, 147, 162, 163), (156, 155, 170, 171), (149, 148, 163, 164), (157, 156, 171, 172), (150, 149, 164, 165), (158, 157, 172, 173), (151, 150, 165, 166), (159, 158, 173, 174), (171, 170, 185, 186), (164, 163, 178, 179), (172, 171, 186, 187), (165, 164, 179, 180), (173, 172, 187, 188), (166, 165, 180, 181), (174, 173, 188, 189), (167, 166, 181, 182), (10, 0, 482, 481), (265, 174, 189), (168, 167, 182, 183), (161, 160, 175, 176), (169, 168, 183, 184), (162, 161, 176, 177), (170, 169, 184, 185), (163, 162, 177, 178), (115, 100, 488, 489), (265, 189, 204), (183, 182, 197, 198), (176, 175, 190, 191), (184, 183, 198, 199), (177, 176, 191, 192), (185, 184, 199, 200), (178, 177, 192, 193), (186, 185, 200, 201), (179, 178, 193, 194), (187, 186, 201, 202), (180, 179, 194, 195), (188, 187, 202, 203), (181, 180, 195, 196), (189, 188, 203, 204), (182, 181, 196, 197), (194, 193, 208, 209), (202, 201, 216, 217), (195, 194, 209, 210), (203, 202, 217, 218), (196, 195, 210, 211), (204, 203, 218, 219), (197, 196, 211, 212), (401, 386, 508, 509), (265, 204, 219), (198, 197, 212, 213), (191, 190, 205, 206), (199, 198, 213, 214), (192, 191, 206, 207), (200, 199, 214, 215), (193, 192, 207, 208), (201, 200, 215, 216), (213, 212, 227, 228), (206, 205, 220, 221), (214, 213, 228, 229), (207, 206, 221, 222), (215, 214, 229, 230), (208, 207, 222, 223), (216, 215, 230, 231), (209, 208, 223, 224), (217, 216, 231, 232), (210, 209, 224, 225), (218, 217, 232, 233), (211, 210, 225, 226), (219, 218, 233, 234), (212, 211, 226, 227), (281, 266, 499, 500), (265, 219, 234), (232, 231, 246, 247), (225, 224, 239, 240), (233, 232, 247, 248), (226, 225, 240, 241), (234, 233, 248, 249), (227, 226, 241, 242), (190, 175, 493, 494), (265, 234, 249), (228, 227, 242, 243), (221, 220, 235, 236), (229, 228, 243, 244), (222, 221, 236, 237), (230, 229, 244, 245), (223, 222, 237, 238), (231, 230, 245, 246), (224, 223, 238, 239), (244, 243, 258, 259), (237, 236, 251, 252), (245, 244, 259, 260), (238, 237, 252, 253), (246, 245, 260, 261), (239, 238, 253, 254), (247, 246, 261, 262), (240, 239, 254, 255), (248, 247, 262, 263), (241, 240, 255, 256), (249, 248, 263, 264), (242, 241, 256, 257), (446, 431, 511, 512), (265, 249, 264), (243, 242, 257, 258), (236, 235, 250, 251), (263, 262, 278, 279), (256, 255, 271, 272), (264, 263, 279, 280), (257, 256, 272, 273), (40, 25, 483, 484), (265, 264, 280), (258, 257, 273, 274), (251, 250, 266, 267), (259, 258, 274, 275), (252, 251, 267, 268), (260, 259, 275, 276), (253, 252, 268, 269), (261, 260, 276, 277), (254, 253, 269, 270), (262, 261, 277, 278), (255, 254, 270, 271), (268, 267, 282, 283), (276, 275, 290, 291), (269, 268, 283, 284), (277, 276, 291, 292), (270, 269, 284, 285), (278, 277, 292, 293), (271, 270, 285, 286), (279, 278, 293, 294), (272, 271, 286, 287), (280, 279, 294, 295), (273, 272, 287, 288), (0, 461, 513, 482), (265, 280, 295), (274, 273, 288, 289), (267, 266, 281, 282), (275, 274, 289, 290), (287, 286, 301, 302), (295, 294, 309, 310), (288, 287, 302, 303), (326, 311, 502, 504), (265, 295, 310), (289, 288, 303, 304), (282, 281, 296, 297), (290, 289, 304, 305), (283, 282, 297, 298), (291, 290, 305, 306), (284, 283, 298, 299), (292, 291, 306, 307), (285, 284, 299, 300), (293, 292, 307, 308), (286, 285, 300, 301), (294, 293, 308, 309), (306, 305, 320, 321), (299, 298, 313, 314), (307, 306, 321, 322), (300, 299, 314, 315), (308, 307, 322, 323), (301, 300, 315, 316), (309, 308, 323, 324), (302, 301, 316, 317), (310, 309, 324, 325), (303, 302, 317, 318), (85, 70, 486, 487), (265, 310, 325), (304, 303, 318, 319), (297, 296, 311, 312), (305, 304, 319, 320), (298, 297, 312, 313), (325, 324, 339, 340), (318, 317, 332, 333), (371, 356, 506, 507), (265, 325, 340), (319, 318, 333, 334), (312, 311, 326, 327), (320, 319, 334, 335), (313, 312, 327, 328), (321, 320, 335, 336), (314, 313, 328, 329), (322, 321, 336, 337), (315, 314, 329, 330), (323, 322, 337, 338), (316, 315, 330, 331), (324, 323, 338, 339), (317, 316, 331, 332), (329, 328, 343, 344), (337, 336, 351, 352), (330, 329, 344, 345), (338, 337, 352, 353), (331, 330, 345, 346), (339, 338, 353, 354), (332, 331, 346, 347), (340, 339, 354, 355), (333, 332, 347, 348), (205, 190, 494, 495), (265, 340, 355), (334, 333, 348, 349), (327, 326, 341, 342), (335, 334, 349, 350), (328, 327, 342, 343), (336, 335, 350, 351), (348, 347, 362, 363), (160, 145, 491, 492), (265, 355, 370), (349, 348, 363, 364), (342, 341, 356, 357), (350, 349, 364, 365), (343, 342, 357, 358), (351, 350, 365, 366), (344, 343, 358, 359), (352, 351, 366, 367), (345, 344, 359, 360), (353, 352, 367, 368), (346, 345, 360, 361), (354, 353, 368, 369), (347, 346, 361, 362), (355, 354, 369, 370), (367, 366, 381, 382), (360, 359, 374, 375), (368, 367, 382, 383), (361, 360, 375, 376), (369, 368, 383, 384), (362, 361, 376, 377), (370, 369, 384, 385), (363, 362, 377, 378), (250, 235, 497, 498), (265, 370, 385), (364, 363, 378, 379), (357, 356, 371, 372), (365, 364, 379, 380), (358, 357, 372, 373), (366, 365, 380, 381), (359, 358, 373, 374), (265, 385, 400), (379, 378, 393, 394), (372, 371, 386, 387), (380, 379, 394, 395), (373, 372, 387, 388), (381, 380, 395, 396), (374, 373, 388, 389), (382, 381, 396, 397), (375, 374, 389, 390), (383, 382, 397, 398), (376, 375, 390, 391), (384, 383, 398, 399), (377, 376, 391, 392), (385, 384, 399, 400), (378, 377, 392, 393), (416, 401, 509, 510), (398, 397, 412, 413), (391, 390, 405, 406), (399, 398, 413, 414), (392, 391, 406, 407), (400, 399, 414, 415), (393, 392, 407, 408), (130, 115, 489, 490), (265, 400, 415), (394, 393, 408, 409), (387, 386, 401, 402), (395, 394, 409, 410), (388, 387, 402, 403), (396, 395, 410, 411), (389, 388, 403, 404), (397, 396, 411, 412), (390, 389, 404, 405), (402, 401, 416, 417), (410, 409, 424, 425), (403, 402, 417, 418), (411, 410, 425, 426), (404, 403, 418, 419), (412, 411, 426, 427), (405, 404, 419, 420), (413, 412, 427, 428), (406, 405, 420, 421), (414, 413, 428, 429), (407, 406, 421, 422), (415, 414, 429, 430), (408, 407, 422, 423), (341, 326, 504, 505), (265, 415, 430), (409, 408, 423, 424), (421, 420, 435, 436), (429, 428, 443, 444), (422, 421, 436, 437), (430, 429, 444, 445), (423, 422, 437, 438), (55, 40, 484, 485), (265, 430, 445), (424, 423, 438, 439), (417, 416, 431, 432), (425, 424, 439, 440), (418, 417, 432, 433), (426, 425, 440, 441), (419, 418, 433, 434), (427, 426, 441, 442), (420, 419, 434, 435), (428, 427, 442, 443), (440, 439, 454, 455), (433, 432, 447, 448), (441, 440, 455, 456), (434, 433, 448, 449), (442, 441, 456, 457), (435, 434, 449, 450), (443, 442, 457, 458), (436, 435, 450, 451), (444, 443, 458, 459), (437, 436, 451, 452), (445, 444, 459, 460), (438, 437, 452, 453), (296, 281, 500, 501), (265, 445, 460), (439, 438, 453, 454), (432, 431, 446, 447), (459, 458, 473, 474), (452, 451, 466, 467), (460, 459, 474, 475), (453, 452, 467, 468), (386, 371, 507, 508), (265, 460, 475), (454, 453, 468, 469), (447, 446, 461, 462), (455, 454, 469, 470), (448, 447, 462, 463), (456, 455, 470, 471), (449, 448, 463, 464), (457, 456, 471, 472), (450, 449, 464, 465), (458, 457, 472, 473), (451, 450, 465, 466), (463, 462, 476, 1), (471, 470, 478, 7), (464, 463, 1, 2), (472, 471, 7, 479), (465, 464, 2, 477), (473, 472, 479, 8), (466, 465, 477, 3), (474, 473, 8, 480), (467, 466, 3, 4), (475, 474, 480, 9), (468, 467, 4, 5), (175, 160, 492, 493), (265, 475, 9), (469, 468, 5, 6), (462, 461, 0, 476), (470, 469, 6, 478), (482, 503, 481), (481, 503, 483), (483, 503, 484), (484, 503, 485), (485, 503, 486), (486, 503, 487), (487, 503, 488), (488, 503, 489), (489, 503, 490), (490, 503, 491), (491, 503, 492), (492, 503, 493), (493, 503, 494), (494, 503, 495), (495, 503, 496), (496, 503, 497), (497, 503, 498), (498, 503, 499), (499, 503, 500), (500, 503, 501), (501, 503, 502), (502, 503, 504), (504, 503, 505), (505, 503, 506), (506, 503, 507), (507, 503, 508), (508, 503, 509), (509, 503, 510), (510, 503, 511), (511, 503, 512), (512, 503, 513), (513, 503, 482)])
_uv = me_x.uv_layers.new(name='UV贴图')
_uv.uv.foreach_set('vector', [0.2483, 0.8839, 0.2459, 0.8842, 0.2459, 0.8819, 0.2484, 0.8816, 0.1789, 0.8741, 0.1809, 0.8751, 0.1805, 0.876, 0.1784, 0.8754, 0.2505, 0.8833, 0.2483, 0.8839, 0.2484, 0.8816, 0.2506, 0.8813, 0.1772, 0.8731, 0.1789, 0.8741, 0.1784, 0.8754, 0.1765, 0.8748, 0.2525, 0.8825, 0.2505, 0.8833, 0.2506, 0.8813, 0.2525, 0.8808, 0.2359, 0.8833, 0.2338, 0.8825, 0.2338, 0.8808, 0.2359, 0.8813, 0.2018, 0.8917, 0.2009, 0.8898, 0.2026, 0.8891, 0.2032, 0.8911, 0.2382, 0.8839, 0.2359, 0.8833, 0.2359, 0.8813, 0.2383, 0.8816, 0.2029, 0.8937, 0.2018, 0.8917, 0.2032, 0.8911, 0.2038, 0.8933, 0.2407, 0.8842, 0.2382, 0.8839, 0.2383, 0.8816, 0.2408, 0.8819, 0.2041, 0.8959, 0.2029, 0.8937, 0.2038, 0.8933, 0.2046, 0.8957, 0.2433, 0.8843, 0.2407, 0.8842, 0.2408, 0.8819, 0.2434, 0.8819, 0.7909, 0.7931, 0.7909, 0.7935, 0.7865, 0.7931, 0.7865, 0.7927, 0.2053, 0.8982, 0.2041, 0.8959, 0.2046, 0.8957, 0.2459, 0.8842, 0.2433, 0.8843, 0.2434, 0.8819, 0.2459, 0.8819, 0.1809, 0.8751, 0.1831, 0.8763, 0.1829, 0.8767, 0.1805, 0.876, 0.2459, 0.8819, 0.2434, 0.8819, 0.2434, 0.8794, 0.246, 0.8794, 0.1805, 0.876, 0.1829, 0.8767, 0.1828, 0.8772, 0.1803, 0.877, 0.2484, 0.8816, 0.2459, 0.8819, 0.246, 0.8794, 0.2484, 0.8793, 0.1784, 0.8754, 0.1805, 0.876, 0.1803, 0.877, 0.1781, 0.8768, 0.2506, 0.8813, 0.2484, 0.8816, 0.2484, 0.8793, 0.2506, 0.8792, 0.1765, 0.8748, 0.1784, 0.8754, 0.1781, 0.8768, 0.1761, 0.8766, 0.2525, 0.8808, 0.2506, 0.8813, 0.2506, 0.8792, 0.2525, 0.879, 0.2359, 0.8813, 0.2338, 0.8808, 0.2339, 0.879, 0.236, 0.8792, 0.2032, 0.8911, 0.2026, 0.8891, 0.2044, 0.8888, 0.2046, 0.8908, 0.2383, 0.8816, 0.2359, 0.8813, 0.236, 0.8792, 0.2383, 0.8793, 0.2038, 0.8933, 0.2032, 0.8911, 0.2046, 0.8908, 0.2048, 0.8931, 0.2408, 0.8819, 0.2383, 0.8816, 0.2383, 0.8793, 0.2408, 0.8794, 0.2046, 0.8957, 0.2038, 0.8933, 0.2048, 0.8931, 0.205, 0.8956, 0.2434, 0.8819, 0.2408, 0.8819, 0.2408, 0.8794, 0.2434, 0.8794, 0.7909, 0.7981, 0.7909, 0.7985, 0.7865, 0.7981, 0.7865, 0.7976, 0.2053, 0.8982, 0.2046, 0.8957, 0.205, 0.8956, 0.2046, 0.8908, 0.2044, 0.8888, 0.2062, 0.8888, 0.206, 0.8908, 0.2383, 0.8793, 0.236, 0.8792, 0.236, 0.877, 0.2383, 0.8769, 0.2048, 0.8931, 0.2046, 0.8908, 0.206, 0.8908, 0.2058, 0.8931, 0.2408, 0.8794, 0.2383, 0.8793, 0.2383, 0.8769, 0.2408, 0.8768, 0.205, 0.8956, 0.2048, 0.8931, 0.2058, 0.8931, 0.2056, 0.8956, 0.2434, 0.8794, 0.2408, 0.8794, 0.2408, 0.8768, 0.2434, 0.8768, 0.7909, 0.7968, 0.7909, 0.7971, 0.7865, 0.7976, 0.7865, 0.7972, 0.2053, 0.8982, 0.205, 0.8956, 0.2056, 0.8956, 0.246, 0.8794, 0.2434, 0.8794, 0.2434, 0.8768, 0.246, 0.8768, 0.1803, 0.877, 0.1828, 0.8772, 0.1828, 0.8777, 0.1803, 0.878, 0.2484, 0.8793, 0.246, 0.8794, 0.246, 0.8768, 0.2484, 0.8769, 0.1781, 0.8768, 0.1803, 0.877, 0.1803, 0.878, 0.1781, 0.8782, 0.2506, 0.8792, 0.2484, 0.8793, 0.2484, 0.8769, 0.2506, 0.877, 0.1761, 0.8766, 0.1781, 0.8768, 0.1781, 0.8782, 0.1761, 0.8785, 0.2525, 0.879, 0.2506, 0.8792, 0.2506, 0.877, 0.2525, 0.8772, 0.236, 0.8792, 0.2339, 0.879, 0.2339, 0.8772, 0.236, 0.877, 0.1803, 0.878, 0.1828, 0.8777, 0.1829, 0.8782, 0.1805, 0.879, 0.2484, 0.8769, 0.246, 0.8768, 0.2459, 0.8743, 0.2484, 0.8746, 0.1781, 0.8782, 0.1803, 0.878, 0.1805, 0.879, 0.1784, 0.8796, 0.2506, 0.877, 0.2484, 0.8769, 0.2484, 0.8746, 0.2506, 0.8749, 0.1761, 0.8785, 0.1781, 0.8782, 0.1784, 0.8796, 0.1765, 0.8803, 0.2525, 0.8772, 0.2506, 0.877, 0.2506, 0.8749, 0.2525, 0.8754, 0.236, 0.877, 0.2339, 0.8772, 0.2338, 0.8754, 0.2359, 0.8749, 0.206, 0.8908, 0.2062, 0.8888, 0.208, 0.8891, 0.2074, 0.8911, 0.2383, 0.8769, 0.236, 0.877, 0.2359, 0.8749, 0.2383, 0.8746, 0.2058, 0.8931, 0.206, 0.8908, 0.2074, 0.8911, 0.2068, 0.8933, 0.2408, 0.8768, 0.2383, 0.8769, 0.2383, 0.8746, 0.2408, 0.8743, 0.2056, 0.8956, 0.2058, 0.8931, 0.2068, 0.8933, 0.2061, 0.8957, 0.2434, 0.8768, 0.2408, 0.8768, 0.2408, 0.8743, 0.2434, 0.8743, 0.7886, 0.8114, 0.7881, 0.8114, 0.788, 0.8071, 0.7886, 0.8071, 0.2053, 0.8982, 0.2056, 0.8956, 0.2061, 0.8957, 0.246, 0.8768, 0.2434, 0.8768, 0.2434, 0.8743, 0.2459, 0.8743, 0.2383, 0.8746, 0.2359, 0.8749, 0.2359, 0.8729, 0.2382, 0.8723, 0.2068, 0.8933, 0.2074, 0.8911, 0.2088, 0.8917, 0.2077, 0.8937, 0.2408, 0.8743, 0.2383, 0.8746, 0.2382, 0.8723, 0.2407, 0.872, 0.2061, 0.8957, 0.2068, 0.8933, 0.2077, 0.8937, 0.2065, 0.8959, 0.2434, 0.8743, 0.2408, 0.8743, 0.2407, 0.872, 0.2433, 0.8719, 0.7886, 0.807, 0.7881, 0.807, 0.788, 0.8026, 0.7886, 0.8026, 0.2053, 0.8982, 0.2061, 0.8957, 0.2065, 0.8959, 0.2459, 0.8743, 0.2434, 0.8743, 0.2433, 0.8719, 0.2459, 0.872, 0.1805, 0.879, 0.1829, 0.8782, 0.1831, 0.8787, 0.1809, 0.8799, 0.2484, 0.8746, 0.2459, 0.8743, 0.2459, 0.872, 0.2483, 0.8723, 0.1784, 0.8796, 0.1805, 0.879, 0.1809, 0.8799, 0.1789, 0.881, 0.2506, 0.8749, 0.2484, 0.8746, 0.2483, 0.8723, 0.2505, 0.8729, 0.1765, 0.8803, 0.1784, 0.8796, 0.1789, 0.881, 0.1772, 0.8819, 0.2525, 0.8754, 0.2506, 0.8749, 0.2505, 0.8729, 0.2525, 0.8737, 0.2359, 0.8749, 0.2338, 0.8754, 0.2338, 0.8737, 0.2359, 0.8729, 0.2074, 0.8911, 0.208, 0.8891, 0.2097, 0.8898, 0.2088, 0.8917, 0.2483, 0.8723, 0.2459, 0.872, 0.2458, 0.8699, 0.2482, 0.8704, 0.1789, 0.881, 0.1809, 0.8799, 0.1814, 0.8807, 0.1797, 0.8822, 0.2505, 0.8729, 0.2483, 0.8723, 0.2482, 0.8704, 0.2505, 0.8711, 0.1772, 0.8819, 0.1789, 0.881, 0.1797, 0.8822, 0.1782, 0.8835, 0.2097, 0.8898, 0.2105, 0.8883, 0.2123, 0.8895, 0.2112, 0.8909, 0.2359, 0.8729, 0.2338, 0.8737, 0.2337, 0.8722, 0.2358, 0.8711, 0.2088, 0.8917, 0.2097, 0.8898, 0.2112, 0.8909, 0.21, 0.8925, 0.2382, 0.8723, 0.2359, 0.8729, 0.2358, 0.8711, 0.2382, 0.8704, 0.2077, 0.8937, 0.2088, 0.8917, 0.21, 0.8925, 0.2085, 0.8943, 0.2407, 0.872, 0.2382, 0.8723, 0.2382, 0.8704, 0.2407, 0.8699, 0.2065, 0.8959, 0.2077, 0.8937, 0.2085, 0.8943, 0.2069, 0.8962, 0.2433, 0.8719, 0.2407, 0.872, 0.2407, 0.8699, 0.2432, 0.8697, 0.7908, 0.7954, 0.7908, 0.7959, 0.7864, 0.7961, 0.7864, 0.7955, 0.2053, 0.8982, 0.2065, 0.8959, 0.2069, 0.8962, 0.2459, 0.872, 0.2433, 0.8719, 0.2432, 0.8697, 0.2458, 0.8699, 0.1809, 0.8799, 0.1831, 0.8787, 0.1833, 0.8791, 0.1814, 0.8807, 0.2085, 0.8943, 0.21, 0.8925, 0.211, 0.8935, 0.2092, 0.895, 0.2407, 0.8699, 0.2382, 0.8704, 0.2381, 0.8687, 0.2406, 0.8681, 0.2069, 0.8962, 0.2085, 0.8943, 0.2092, 0.895, 0.2073, 0.8966, 0.2432, 0.8697, 0.2407, 0.8699, 0.2406, 0.8681, 0.2431, 0.8679, 0.7909, 0.7989, 0.7908, 0.7993, 0.7864, 0.7992, 0.7865, 0.7986, 0.2053, 0.8982, 0.2069, 0.8962, 0.2073, 0.8966, 0.2028, 0.8681, 0.2054, 0.8679, 0.2056, 0.8697, 0.203, 0.8699, 0.1814, 0.8807, 0.1833, 0.8791, 0.1837, 0.8795, 0.1821, 0.8814, 0.2003, 0.8687, 0.2028, 0.8681, 0.203, 0.8699, 0.2005, 0.8704, 0.1797, 0.8822, 0.1814, 0.8807, 0.1821, 0.8814, 0.1807, 0.8832, 0.1979, 0.8697, 0.2003, 0.8687, 0.2005, 0.8704, 0.1981, 0.8712, 0.1782, 0.8835, 0.1797, 0.8822, 0.1807, 0.8832, 0.1795, 0.8848, 0.2112, 0.8909, 0.2123, 0.8895, 0.2138, 0.891, 0.2125, 0.8921, 0.177, 0.8846, 0.1782, 0.8835, 0.1795, 0.8848, 0.1785, 0.8861, 0.21, 0.8925, 0.2112, 0.8909, 0.2125, 0.8921, 0.211, 0.8935, 0.2382, 0.8704, 0.2358, 0.8711, 0.2357, 0.8696, 0.2381, 0.8687, 0.1981, 0.8712, 0.2005, 0.8704, 0.2007, 0.8724, 0.1983, 0.873, 0.1795, 0.8848, 0.1807, 0.8832, 0.1819, 0.884, 0.181, 0.8858, 0.196, 0.8723, 0.1981, 0.8712, 0.1983, 0.873, 0.1961, 0.8738, 0.1785, 0.8861, 0.1795, 0.8848, 0.181, 0.8858, 0.1803, 0.8873, 0.211, 0.8935, 0.2125, 0.8921, 0.2135, 0.8937, 0.2118, 0.8947, 0.2105, 0.8703, 0.2127, 0.8711, 0.2129, 0.8728, 0.2107, 0.8723, 0.2092, 0.895, 0.211, 0.8935, 0.2118, 0.8947, 0.2098, 0.8958, 0.2081, 0.8699, 0.2105, 0.8703, 0.2107, 0.8723, 0.2083, 0.872, 0.2073, 0.8966, 0.2092, 0.895, 0.2098, 0.8958, 0.2076, 0.897, 0.2056, 0.8697, 0.2081, 0.8699, 0.2083, 0.872, 0.2058, 0.8719, 0.7901, 0.807, 0.7896, 0.807, 0.7898, 0.8026, 0.7904, 0.8026, 0.2053, 0.8982, 0.2073, 0.8966, 0.2076, 0.897, 0.203, 0.8699, 0.2056, 0.8697, 0.2058, 0.8719, 0.2032, 0.872, 0.1821, 0.8814, 0.1837, 0.8795, 0.1841, 0.8797, 0.183, 0.8819, 0.2005, 0.8704, 0.203, 0.8699, 0.2032, 0.872, 0.2007, 0.8724, 0.1807, 0.8832, 0.1821, 0.8814, 0.183, 0.8819, 0.1819, 0.884, 0.2076, 0.897, 0.2098, 0.8958, 0.2101, 0.8967, 0.2078, 0.8975, 0.2058, 0.8719, 0.2083, 0.872, 0.2084, 0.8743, 0.2059, 0.8743, 0.7901, 0.8114, 0.7896, 0.8114, 0.7898, 0.8071, 0.7904, 0.8071, 0.2053, 0.8982, 0.2076, 0.897, 0.2078, 0.8975, 0.2032, 0.872, 0.2058, 0.8719, 0.2059, 0.8743, 0.2033, 0.8744, 0.183, 0.8819, 0.1841, 0.8797, 0.1846, 0.8799, 0.1839, 0.8823, 0.2007, 0.8724, 0.2032, 0.872, 0.2033, 0.8744, 0.2008, 0.8746, 0.1819, 0.884, 0.183, 0.8819, 0.1839, 0.8823, 0.1833, 0.8845, 0.1983, 0.873, 0.2007, 0.8724, 0.2008, 0.8746, 0.1984, 0.875, 0.181, 0.8858, 0.1819, 0.884, 0.1833, 0.8845, 0.1827, 0.8865, 0.1961, 0.8738, 0.1983, 0.873, 0.1984, 0.875, 0.1962, 0.8755, 0.2129, 0.8728, 0.2147, 0.8736, 0.2148, 0.8753, 0.213, 0.8748, 0.2118, 0.8947, 0.2135, 0.8937, 0.2142, 0.8954, 0.2123, 0.896, 0.2107, 0.8723, 0.2129, 0.8728, 0.213, 0.8748, 0.2108, 0.8745, 0.2098, 0.8958, 0.2118, 0.8947, 0.2123, 0.896, 0.2101, 0.8967, 0.2083, 0.872, 0.2107, 0.8723, 0.2108, 0.8745, 0.2084, 0.8743, 0.1827, 0.8865, 0.1833, 0.8845, 0.1847, 0.8848, 0.1845, 0.8868, 0.1962, 0.8755, 0.1984, 0.875, 0.1985, 0.8771, 0.1963, 0.8773, 0.213, 0.8748, 0.2148, 0.8753, 0.2149, 0.8771, 0.213, 0.8769, 0.2123, 0.896, 0.2142, 0.8954, 0.2146, 0.8972, 0.2126, 0.8974, 0.2108, 0.8745, 0.213, 0.8748, 0.213, 0.8769, 0.2109, 0.8768, 0.2101, 0.8967, 0.2123, 0.896, 0.2126, 0.8974, 0.2103, 0.8977, 0.2084, 0.8743, 0.2108, 0.8745, 0.2109, 0.8768, 0.2085, 0.8768, 0.2078, 0.8975, 0.2101, 0.8967, 0.2103, 0.8977, 0.2079, 0.8979, 0.2059, 0.8743, 0.2084, 0.8743, 0.2085, 0.8768, 0.206, 0.8768, 0.7909, 0.8013, 0.7909, 0.8017, 0.7865, 0.8021, 0.7865, 0.8016, 0.2053, 0.8982, 0.2078, 0.8975, 0.2079, 0.8979, 0.2033, 0.8744, 0.2059, 0.8743, 0.206, 0.8768, 0.2034, 0.8769, 0.1839, 0.8823, 0.1846, 0.8799, 0.1851, 0.88, 0.1849, 0.8825, 0.2008, 0.8746, 0.2033, 0.8744, 0.2034, 0.8769, 0.2009, 0.877, 0.1833, 0.8845, 0.1839, 0.8823, 0.1849, 0.8825, 0.1847, 0.8848, 0.1984, 0.875, 0.2008, 0.8746, 0.2009, 0.877, 0.1985, 0.8771, 0.206, 0.8768, 0.2085, 0.8768, 0.2086, 0.8793, 0.206, 0.8794, 0.7877, 0.807, 0.7873, 0.807, 0.7869, 0.8026, 0.7874, 0.8026, 0.2053, 0.8982, 0.2079, 0.8979, 0.2079, 0.8985, 0.2034, 0.8769, 0.206, 0.8768, 0.206, 0.8794, 0.2034, 0.8794, 0.1849, 0.8825, 0.1851, 0.88, 0.1856, 0.88, 0.1858, 0.8825, 0.2009, 0.877, 0.2034, 0.8769, 0.2034, 0.8794, 0.2009, 0.8793, 0.1847, 0.8848, 0.1849, 0.8825, 0.1858, 0.8825, 0.1861, 0.8848, 0.1985, 0.8771, 0.2009, 0.877, 0.2009, 0.8793, 0.1985, 0.8793, 0.1845, 0.8868, 0.1847, 0.8848, 0.1861, 0.8848, 0.1864, 0.8868, 0.1963, 0.8773, 0.1985, 0.8771, 0.1985, 0.8793, 0.1963, 0.8791, 0.213, 0.8769, 0.2149, 0.8771, 0.2149, 0.8789, 0.2131, 0.8791, 0.2126, 0.8974, 0.2146, 0.8972, 0.2146, 0.899, 0.2126, 0.8988, 0.2109, 0.8768, 0.213, 0.8769, 0.2131, 0.8791, 0.2109, 0.8792, 0.2103, 0.8977, 0.2126, 0.8974, 0.2126, 0.8988, 0.2103, 0.8987, 0.2085, 0.8768, 0.2109, 0.8768, 0.2109, 0.8792, 0.2086, 0.8793, 0.2079, 0.8979, 0.2103, 0.8977, 0.2103, 0.8987, 0.2079, 0.8985, 0.1963, 0.8791, 0.1985, 0.8793, 0.1985, 0.8814, 0.1963, 0.8809, 0.2131, 0.8791, 0.2149, 0.8789, 0.2149, 0.8807, 0.213, 0.8812, 0.2126, 0.8988, 0.2146, 0.899, 0.2142, 0.9008, 0.2123, 0.9003, 0.2109, 0.8792, 0.2131, 0.8791, 0.213, 0.8812, 0.2109, 0.8816, 0.2103, 0.8987, 0.2126, 0.8988, 0.2123, 0.9003, 0.2101, 0.8996, 0.2086, 0.8793, 0.2109, 0.8792, 0.2109, 0.8816, 0.2085, 0.8818, 0.2079, 0.8985, 0.2103, 0.8987, 0.2101, 0.8996, 0.2078, 0.8989, 0.206, 0.8794, 0.2086, 0.8793, 0.2085, 0.8818, 0.206, 0.8819, 0.7881, 0.8114, 0.7877, 0.8114, 0.7874, 0.8071, 0.788, 0.8071, 0.2053, 0.8982, 0.2079, 0.8985, 0.2078, 0.8989, 0.2034, 0.8794, 0.206, 0.8794, 0.206, 0.8819, 0.2034, 0.8819, 0.1858, 0.8825, 0.1856, 0.88, 0.1861, 0.8799, 0.1868, 0.8823, 0.2009, 0.8793, 0.2034, 0.8794, 0.2034, 0.8819, 0.2009, 0.8817, 0.1861, 0.8848, 0.1858, 0.8825, 0.1868, 0.8823, 0.1875, 0.8845, 0.1985, 0.8793, 0.2009, 0.8793, 0.2009, 0.8817, 0.1985, 0.8814, 0.1864, 0.8868, 0.1861, 0.8848, 0.1875, 0.8845, 0.1881, 0.8865, 0.7909, 0.7964, 0.7909, 0.7968, 0.7865, 0.7972, 0.7865, 0.7966, 0.2053, 0.8982, 0.2078, 0.8989, 0.2076, 0.8994, 0.2034, 0.8819, 0.206, 0.8819, 0.2059, 0.8843, 0.2033, 0.8842, 0.1868, 0.8823, 0.1861, 0.8799, 0.1865, 0.8797, 0.1877, 0.8819, 0.2009, 0.8817, 0.2034, 0.8819, 0.2033, 0.8842, 0.2008, 0.8839, 0.1875, 0.8845, 0.1868, 0.8823, 0.1877, 0.8819, 0.1888, 0.884, 0.1985, 0.8814, 0.2009, 0.8817, 0.2008, 0.8839, 0.1984, 0.8834, 0.1881, 0.8865, 0.1875, 0.8845, 0.1888, 0.884, 0.1898, 0.8858, 0.1963, 0.8809, 0.1985, 0.8814, 0.1984, 0.8834, 0.1962, 0.8826, 0.1887, 0.8881, 0.1881, 0.8865, 0.1898, 0.8858, 0.1907, 0.8873, 0.2123, 0.9003, 0.2142, 0.9008, 0.2135, 0.9025, 0.2118, 0.9016, 0.2109, 0.8816, 0.213, 0.8812, 0.213, 0.8832, 0.2108, 0.8838, 0.2101, 0.8996, 0.2123, 0.9003, 0.2118, 0.9016, 0.2098, 0.9006, 0.2085, 0.8818, 0.2109, 0.8816, 0.2108, 0.8838, 0.2084, 0.8842, 0.2078, 0.8989, 0.2101, 0.8996, 0.2098, 0.9006, 0.2076, 0.8994, 0.206, 0.8819, 0.2085, 0.8818, 0.2084, 0.8842, 0.2059, 0.8843, 0.1907, 0.8873, 0.1898, 0.8858, 0.1914, 0.8848, 0.1925, 0.8861, 0.2118, 0.9016, 0.2135, 0.9025, 0.2125, 0.904, 0.211, 0.9028, 0.2108, 0.8838, 0.213, 0.8832, 0.2129, 0.885, 0.2107, 0.8858, 0.2098, 0.9006, 0.2118, 0.9016, 0.211, 0.9028, 0.2092, 0.9014, 0.2084, 0.8842, 0.2108, 0.8838, 0.2107, 0.8858, 0.2083, 0.8863, 0.2076, 0.8994, 0.2098, 0.9006, 0.2092, 0.9014, 0.2073, 0.8998, 0.2059, 0.8843, 0.2084, 0.8842, 0.2083, 0.8863, 0.2058, 0.8865, 0.7908, 0.7998, 0.7908, 0.8003, 0.7864, 0.8004, 0.7864, 0.7998, 0.2053, 0.8982, 0.2076, 0.8994, 0.2073, 0.8998, 0.2033, 0.8842, 0.2059, 0.8843, 0.2058, 0.8865, 0.2032, 0.8863, 0.1877, 0.8819, 0.1865, 0.8797, 0.187, 0.8795, 0.1886, 0.8814, 0.2008, 0.8839, 0.2033, 0.8842, 0.2032, 0.8863, 0.2007, 0.8859, 0.1888, 0.884, 0.1877, 0.8819, 0.1886, 0.8814, 0.19, 0.8832, 0.1984, 0.8834, 0.2008, 0.8839, 0.2007, 0.8859, 0.1983, 0.8851, 0.1898, 0.8858, 0.1888, 0.884, 0.19, 0.8832, 0.1914, 0.8848, 0.1962, 0.8826, 0.1984, 0.8834, 0.1983, 0.8851, 0.1961, 0.8841, 0.2032, 0.8863, 0.2058, 0.8865, 0.2056, 0.8883, 0.203, 0.8881, 0.1886, 0.8814, 0.187, 0.8795, 0.1873, 0.8791, 0.1893, 0.8807, 0.2007, 0.8859, 0.2032, 0.8863, 0.203, 0.8881, 0.2005, 0.8876, 0.19, 0.8832, 0.1886, 0.8814, 0.1893, 0.8807, 0.1911, 0.8822, 0.1983, 0.8851, 0.2007, 0.8859, 0.2005, 0.8876, 0.1981, 0.8867, 0.1914, 0.8848, 0.19, 0.8832, 0.1911, 0.8822, 0.1927, 0.8835, 0.1961, 0.8841, 0.1983, 0.8851, 0.1981, 0.8867, 0.196, 0.8854, 0.1925, 0.8861, 0.1914, 0.8848, 0.1927, 0.8835, 0.194, 0.8845, 0.211, 0.9028, 0.2125, 0.904, 0.2112, 0.9053, 0.21, 0.9038, 0.1806, 0.9075, 0.1784, 0.9066, 0.1782, 0.9051, 0.1804, 0.9058, 0.2092, 0.9014, 0.211, 0.9028, 0.21, 0.9038, 0.2085, 0.9021, 0.183, 0.9081, 0.1806, 0.9075, 0.1804, 0.9058, 0.1828, 0.9063, 0.2073, 0.8998, 0.2092, 0.9014, 0.2085, 0.9021, 0.2069, 0.9002, 0.2058, 0.8865, 0.2083, 0.8863, 0.2081, 0.8881, 0.2056, 0.8883, 0.7891, 0.807, 0.7886, 0.807, 0.7886, 0.8026, 0.7892, 0.8026, 0.2053, 0.8982, 0.2073, 0.8998, 0.2069, 0.9002, 0.21, 0.9038, 0.2112, 0.9053, 0.2097, 0.9063, 0.2088, 0.9046, 0.1804, 0.9058, 0.1782, 0.9051, 0.1781, 0.9033, 0.1802, 0.9039, 0.2085, 0.9021, 0.21, 0.9038, 0.2088, 0.9046, 0.2077, 0.9026, 0.1828, 0.9063, 0.1804, 0.9058, 0.1802, 0.9039, 0.1826, 0.9042, 0.2069, 0.9002, 0.2085, 0.9021, 0.2077, 0.9026, 0.2065, 0.9005, 0.1853, 0.9065, 0.1828, 0.9063, 0.1826, 0.9042, 0.1852, 0.9043, 0.7909, 0.7939, 0.7908, 0.7944, 0.7864, 0.7942, 0.7865, 0.7936, 0.2053, 0.8982, 0.2069, 0.9002, 0.2065, 0.9005, 0.1879, 0.9063, 0.1853, 0.9065, 0.1852, 0.9043, 0.1878, 0.9042, 0.1893, 0.8807, 0.1873, 0.8791, 0.1876, 0.8787, 0.1898, 0.8799, 0.1904, 0.9058, 0.1879, 0.9063, 0.1878, 0.9042, 0.1903, 0.9039, 0.1911, 0.8822, 0.1893, 0.8807, 0.1898, 0.8799, 0.1919, 0.881, 0.1928, 0.9051, 0.1904, 0.9058, 0.1903, 0.9039, 0.1927, 0.9033, 0.1927, 0.8835, 0.1911, 0.8822, 0.1919, 0.881, 0.1937, 0.8819, 0.1949, 0.904, 0.1928, 0.9051, 0.1927, 0.9033, 0.1948, 0.9025, 0.194, 0.8845, 0.1927, 0.8835, 0.1937, 0.8819, 0.1952, 0.8828, 0.1903, 0.9039, 0.1878, 0.9042, 0.1877, 0.9019, 0.1902, 0.9016, 0.1919, 0.881, 0.1898, 0.8799, 0.1902, 0.8789, 0.1924, 0.8796, 0.1927, 0.9033, 0.1903, 0.9039, 0.1902, 0.9016, 0.1926, 0.9013, 0.1937, 0.8819, 0.1919, 0.881, 0.1924, 0.8796, 0.1944, 0.8802, 0.1948, 0.9025, 0.1927, 0.9033, 0.1926, 0.9013, 0.1948, 0.9008, 0.1952, 0.8828, 0.1937, 0.8819, 0.1944, 0.8802, 0.196, 0.8808, 0.2088, 0.9046, 0.2097, 0.9063, 0.208, 0.907, 0.2074, 0.9051, 0.1802, 0.9039, 0.1781, 0.9033, 0.178, 0.9013, 0.1801, 0.9016, 0.2077, 0.9026, 0.2088, 0.9046, 0.2074, 0.9051, 0.2068, 0.903, 0.1826, 0.9042, 0.1802, 0.9039, 0.1801, 0.9016, 0.1825, 0.9019, 0.2065, 0.9005, 0.2077, 0.9026, 0.2068, 0.903, 0.2061, 0.9007, 0.1852, 0.9043, 0.1826, 0.9042, 0.1825, 0.9019, 0.1851, 0.9019, 0.7909, 0.7985, 0.7909, 0.7989, 0.7865, 0.7986, 0.7865, 0.7981, 0.2053, 0.8982, 0.2065, 0.9005, 0.2061, 0.9007, 0.1878, 0.9042, 0.1852, 0.9043, 0.1851, 0.9019, 0.1877, 0.9019, 0.1898, 0.8799, 0.1876, 0.8787, 0.1878, 0.8782, 0.1902, 0.8789, 0.2068, 0.903, 0.2074, 0.9051, 0.206, 0.9054, 0.2058, 0.9032, 0.1825, 0.9019, 0.1801, 0.9016, 0.1801, 0.8993, 0.1825, 0.8994, 0.2061, 0.9007, 0.2068, 0.903, 0.2058, 0.9032, 0.2056, 0.9008, 0.1851, 0.9019, 0.1825, 0.9019, 0.1825, 0.8994, 0.185, 0.8994, 0.7891, 0.8114, 0.7886, 0.8114, 0.7886, 0.8071, 0.7892, 0.8071, 0.2053, 0.8982, 0.2061, 0.9007, 0.2056, 0.9008, 0.1877, 0.9019, 0.1851, 0.9019, 0.185, 0.8994, 0.1876, 0.8994, 0.1902, 0.8789, 0.1878, 0.8782, 0.1879, 0.8777, 0.1904, 0.878, 0.1902, 0.9016, 0.1877, 0.9019, 0.1876, 0.8994, 0.1901, 0.8993, 0.1924, 0.8796, 0.1902, 0.8789, 0.1904, 0.878, 0.1927, 0.8782, 0.1926, 0.9013, 0.1902, 0.9016, 0.1901, 0.8993, 0.1925, 0.8992, 0.1944, 0.8802, 0.1924, 0.8796, 0.1927, 0.8782, 0.1947, 0.8784, 0.1948, 0.9008, 0.1926, 0.9013, 0.1925, 0.8992, 0.1947, 0.899, 0.178, 0.9013, 0.1762, 0.9008, 0.1761, 0.899, 0.178, 0.8992, 0.2074, 0.9051, 0.208, 0.907, 0.2062, 0.9074, 0.206, 0.9054, 0.1801, 0.9016, 0.178, 0.9013, 0.178, 0.8992, 0.1801, 0.8993, 0.1927, 0.8782, 0.1904, 0.878, 0.1904, 0.877, 0.1927, 0.8768, 0.1925, 0.8992, 0.1901, 0.8993, 0.1901, 0.8969, 0.1925, 0.897, 0.1947, 0.8784, 0.1927, 0.8782, 0.1927, 0.8768, 0.1947, 0.8766, 0.1947, 0.899, 0.1925, 0.8992, 0.1925, 0.897, 0.1947, 0.8972, 0.178, 0.8992, 0.1761, 0.899, 0.1761, 0.8972, 0.178, 0.897, 0.206, 0.9054, 0.2062, 0.9074, 0.2044, 0.9074, 0.2046, 0.9054, 0.1801, 0.8993, 0.178, 0.8992, 0.178, 0.897, 0.1801, 0.8969, 0.2058, 0.9032, 0.206, 0.9054, 0.2046, 0.9054, 0.2048, 0.9032, 0.1825, 0.8994, 0.1801, 0.8993, 0.1801, 0.8969, 0.1825, 0.8968, 0.2056, 0.9008, 0.2058, 0.9032, 0.2048, 0.9032, 0.205, 0.9008, 0.185, 0.8994, 0.1825, 0.8994, 0.1825, 0.8968, 0.185, 0.8968, 0.7877, 0.8114, 0.7873, 0.8113, 0.7869, 0.807, 0.7874, 0.8071, 0.2053, 0.8982, 0.2056, 0.9008, 0.205, 0.9008, 0.1876, 0.8994, 0.185, 0.8994, 0.185, 0.8968, 0.1876, 0.8968, 0.1904, 0.878, 0.1879, 0.8777, 0.1879, 0.8772, 0.1904, 0.877, 0.1901, 0.8993, 0.1876, 0.8994, 0.1876, 0.8968, 0.1901, 0.8969, 0.1825, 0.8968, 0.1801, 0.8969, 0.1801, 0.8946, 0.1825, 0.8943, 0.205, 0.9008, 0.2048, 0.9032, 0.2038, 0.903, 0.2046, 0.9007, 0.185, 0.8968, 0.1825, 0.8968, 0.1825, 0.8943, 0.1851, 0.8943, 0.7905, 0.807, 0.7901, 0.807, 0.7904, 0.8026, 0.7909, 0.8026, 0.2053, 0.8982, 0.205, 0.9008, 0.2046, 0.9007, 0.1876, 0.8968, 0.185, 0.8968, 0.1851, 0.8943, 0.1877, 0.8943, 0.1904, 0.877, 0.1879, 0.8772, 0.1878, 0.8767, 0.1902, 0.876, 0.1901, 0.8969, 0.1876, 0.8968, 0.1877, 0.8943, 0.1902, 0.8946, 0.1927, 0.8768, 0.1904, 0.877, 0.1902, 0.876, 0.1924, 0.8754, 0.1925, 0.897, 0.1901, 0.8969, 0.1902, 0.8946, 0.1926, 0.8949, 0.1947, 0.8766, 0.1927, 0.8768, 0.1924, 0.8754, 0.1944, 0.8748, 0.1947, 0.8972, 0.1925, 0.897, 0.1926, 0.8949, 0.1948, 0.8954, 0.178, 0.897, 0.1761, 0.8972, 0.1762, 0.8954, 0.178, 0.8949, 0.2046, 0.9054, 0.2044, 0.9074, 0.2026, 0.907, 0.2032, 0.9051, 0.1801, 0.8969, 0.178, 0.897, 0.178, 0.8949, 0.1801, 0.8946, 0.2048, 0.9032, 0.2046, 0.9054, 0.2032, 0.9051, 0.2038, 0.903, 0.1926, 0.8949, 0.1902, 0.8946, 0.1903, 0.8923, 0.1927, 0.8929, 0.1944, 0.8748, 0.1924, 0.8754, 0.1919, 0.874, 0.1937, 0.8731, 0.1948, 0.8954, 0.1926, 0.8949, 0.1927, 0.8929, 0.1948, 0.8937, 0.196, 0.8744, 0.1944, 0.8748, 0.1937, 0.8731, 0.1952, 0.8724, 0.2032, 0.9051, 0.2026, 0.907, 0.2009, 0.9063, 0.2018, 0.9046, 0.1801, 0.8946, 0.178, 0.8949, 0.1781, 0.8929, 0.1802, 0.8923, 0.2038, 0.903, 0.2032, 0.9051, 0.2018, 0.9046, 0.2029, 0.9026, 0.1825, 0.8943, 0.1801, 0.8946, 0.1802, 0.8923, 0.1826, 0.892, 0.2046, 0.9007, 0.2038, 0.903, 0.2029, 0.9026, 0.2041, 0.9005, 0.1851, 0.8943, 0.1825, 0.8943, 0.1826, 0.892, 0.1852, 0.8919, 0.7905, 0.8113, 0.7901, 0.8114, 0.7904, 0.8071, 0.7909, 0.807, 0.2053, 0.8982, 0.2046, 0.9007, 0.2041, 0.9005, 0.1877, 0.8943, 0.1851, 0.8943, 0.1852, 0.8919, 0.1878, 0.892, 0.1902, 0.876, 0.1878, 0.8767, 0.1876, 0.8762, 0.1898, 0.8751, 0.1902, 0.8946, 0.1877, 0.8943, 0.1878, 0.892, 0.1903, 0.8923, 0.1924, 0.8754, 0.1902, 0.876, 0.1898, 0.8751, 0.1919, 0.874, 0.2041, 0.9005, 0.2029, 0.9026, 0.2021, 0.9021, 0.2037, 0.9002, 0.1852, 0.8919, 0.1826, 0.892, 0.1828, 0.8899, 0.1853, 0.8897, 0.7908, 0.8008, 0.7909, 0.8013, 0.7865, 0.8016, 0.7864, 0.801, 0.2053, 0.8982, 0.2041, 0.9005, 0.2037, 0.9002, 0.1878, 0.892, 0.1852, 0.8919, 0.1853, 0.8897, 0.1879, 0.8899, 0.1898, 0.8751, 0.1876, 0.8762, 0.1873, 0.8758, 0.1893, 0.8743, 0.1903, 0.8923, 0.1878, 0.892, 0.1879, 0.8899, 0.1904, 0.8904, 0.1919, 0.874, 0.1898, 0.8751, 0.1893, 0.8743, 0.1911, 0.8728, 0.1927, 0.8929, 0.1903, 0.8923, 0.1904, 0.8904, 0.1928, 0.8911, 0.1937, 0.8731, 0.1919, 0.874, 0.1911, 0.8728, 0.1927, 0.8716, 0.1948, 0.8937, 0.1927, 0.8929, 0.1928, 0.8911, 0.1949, 0.8922, 0.1952, 0.8724, 0.1937, 0.8731, 0.1927, 0.8716, 0.194, 0.8706, 0.2018, 0.9046, 0.2009, 0.9063, 0.1994, 0.9053, 0.2006, 0.9038, 0.1802, 0.8923, 0.1781, 0.8929, 0.1782, 0.8911, 0.1804, 0.8904, 0.2029, 0.9026, 0.2018, 0.9046, 0.2006, 0.9038, 0.2021, 0.9021, 0.1826, 0.892, 0.1802, 0.8923, 0.1804, 0.8904, 0.1828, 0.8899, 0.1927, 0.8716, 0.1911, 0.8728, 0.19, 0.8718, 0.1914, 0.8703, 0.2337, 0.8854, 0.2316, 0.8867, 0.2315, 0.8851, 0.2336, 0.8841, 0.194, 0.8706, 0.1927, 0.8716, 0.1914, 0.8703, 0.1925, 0.8691, 0.2006, 0.9038, 0.1994, 0.9053, 0.1981, 0.904, 0.1996, 0.9028, 0.1804, 0.8904, 0.1782, 0.8911, 0.1784, 0.8896, 0.1806, 0.8887, 0.2021, 0.9021, 0.2006, 0.9038, 0.1996, 0.9028, 0.2014, 0.9014, 0.1828, 0.8899, 0.1804, 0.8904, 0.1806, 0.8887, 0.183, 0.8881, 0.2037, 0.9002, 0.2021, 0.9021, 0.2014, 0.9014, 0.2033, 0.8998, 0.2242, 0.8883, 0.2216, 0.8881, 0.2214, 0.8863, 0.224, 0.8865, 0.7909, 0.7935, 0.7909, 0.7939, 0.7865, 0.7936, 0.7865, 0.7931, 0.2053, 0.8982, 0.2037, 0.9002, 0.2033, 0.8998, 0.2267, 0.8881, 0.2242, 0.8883, 0.224, 0.8865, 0.2266, 0.8863, 0.1893, 0.8743, 0.1873, 0.8758, 0.187, 0.8755, 0.1886, 0.8736, 0.2293, 0.8876, 0.2267, 0.8881, 0.2266, 0.8863, 0.2291, 0.8859, 0.1911, 0.8728, 0.1893, 0.8743, 0.1886, 0.8736, 0.19, 0.8718, 0.1928, 0.8911, 0.1904, 0.8904, 0.1906, 0.8887, 0.193, 0.8896, 0.224, 0.8865, 0.2214, 0.8863, 0.2213, 0.8842, 0.2238, 0.8843, 0.7908, 0.7949, 0.7908, 0.7954, 0.7864, 0.7955, 0.7864, 0.7948, 0.2053, 0.8982, 0.2033, 0.8998, 0.203, 0.8994, 0.2266, 0.8863, 0.224, 0.8865, 0.2238, 0.8843, 0.2264, 0.8842, 0.1886, 0.8736, 0.187, 0.8755, 0.1865, 0.8752, 0.1877, 0.873, 0.2291, 0.8859, 0.2266, 0.8863, 0.2264, 0.8842, 0.229, 0.8839, 0.19, 0.8718, 0.1886, 0.8736, 0.1877, 0.873, 0.1888, 0.871, 0.2315, 0.8851, 0.2291, 0.8859, 0.229, 0.8839, 0.2314, 0.8834, 0.1914, 0.8703, 0.19, 0.8718, 0.1888, 0.871, 0.1898, 0.8693, 0.2336, 0.8841, 0.2315, 0.8851, 0.2314, 0.8834, 0.2335, 0.8826, 0.1925, 0.8691, 0.1914, 0.8703, 0.1898, 0.8693, 0.1907, 0.8679, 0.1996, 0.9028, 0.1981, 0.904, 0.1971, 0.9025, 0.1988, 0.9016, 0.219, 0.8858, 0.2169, 0.885, 0.2168, 0.8832, 0.2189, 0.8838, 0.2014, 0.9014, 0.1996, 0.9028, 0.1988, 0.9016, 0.2008, 0.9006, 0.2214, 0.8863, 0.219, 0.8858, 0.2189, 0.8838, 0.2213, 0.8842, 0.2033, 0.8998, 0.2014, 0.9014, 0.2008, 0.9006, 0.203, 0.8994, 0.2335, 0.8826, 0.2314, 0.8834, 0.2313, 0.8814, 0.2335, 0.8809, 0.2168, 0.8832, 0.215, 0.8824, 0.2149, 0.8807, 0.2167, 0.8812, 0.1988, 0.9016, 0.1971, 0.9025, 0.1964, 0.9008, 0.1983, 0.9003, 0.2189, 0.8838, 0.2168, 0.8832, 0.2167, 0.8812, 0.2188, 0.8816, 0.2008, 0.9006, 0.1988, 0.9016, 0.1983, 0.9003, 0.2005, 0.8996, 0.2213, 0.8842, 0.2189, 0.8838, 0.2188, 0.8816, 0.2212, 0.8818, 0.203, 0.8994, 0.2008, 0.9006, 0.2005, 0.8996, 0.2028, 0.8989, 0.2238, 0.8843, 0.2213, 0.8842, 0.2212, 0.8818, 0.2238, 0.8819, 0.7881, 0.807, 0.7877, 0.807, 0.7874, 0.8026, 0.788, 0.8026, 0.2053, 0.8982, 0.203, 0.8994, 0.2028, 0.8989, 0.2264, 0.8842, 0.2238, 0.8843, 0.2238, 0.8819, 0.2264, 0.8819, 0.1877, 0.873, 0.1865, 0.8752, 0.1861, 0.875, 0.1868, 0.8726, 0.229, 0.8839, 0.2264, 0.8842, 0.2264, 0.8819, 0.2289, 0.8817, 0.1888, 0.871, 0.1877, 0.873, 0.1868, 0.8726, 0.1875, 0.8705, 0.2314, 0.8834, 0.229, 0.8839, 0.2289, 0.8817, 0.2313, 0.8814, 0.1898, 0.8693, 0.1888, 0.871, 0.1875, 0.8705, 0.1881, 0.8686, 0.2053, 0.8982, 0.2028, 0.8989, 0.2027, 0.8985, 0.2264, 0.8819, 0.2238, 0.8819, 0.2237, 0.8794, 0.2263, 0.8794, 0.1868, 0.8726, 0.1861, 0.875, 0.1856, 0.8749, 0.1858, 0.8725, 0.2289, 0.8817, 0.2264, 0.8819, 0.2263, 0.8794, 0.2289, 0.8793, 0.1875, 0.8705, 0.1868, 0.8726, 0.1858, 0.8725, 0.1861, 0.8702, 0.2313, 0.8814, 0.2289, 0.8817, 0.2289, 0.8793, 0.2313, 0.8793, 0.1881, 0.8686, 0.1875, 0.8705, 0.1861, 0.8702, 0.1864, 0.8682, 0.2335, 0.8809, 0.2313, 0.8814, 0.2313, 0.8793, 0.2334, 0.8791, 0.2167, 0.8812, 0.2149, 0.8807, 0.2149, 0.8789, 0.2167, 0.8791, 0.1983, 0.9003, 0.1964, 0.9008, 0.196, 0.899, 0.198, 0.8988, 0.2188, 0.8816, 0.2167, 0.8812, 0.2167, 0.8791, 0.2188, 0.8792, 0.2005, 0.8996, 0.1983, 0.9003, 0.198, 0.8988, 0.2003, 0.8987, 0.2212, 0.8818, 0.2188, 0.8816, 0.2188, 0.8792, 0.2212, 0.8793, 0.2028, 0.8989, 0.2005, 0.8996, 0.2003, 0.8987, 0.2027, 0.8985, 0.2238, 0.8819, 0.2212, 0.8818, 0.2212, 0.8793, 0.2237, 0.8794, 0.7908, 0.7993, 0.7908, 0.7998, 0.7864, 0.7998, 0.7864, 0.7992, 0.198, 0.8988, 0.196, 0.899, 0.196, 0.8972, 0.198, 0.8974, 0.2188, 0.8792, 0.2167, 0.8791, 0.2167, 0.8769, 0.2188, 0.8768, 0.2003, 0.8987, 0.198, 0.8988, 0.198, 0.8974, 0.2003, 0.8977, 0.2212, 0.8793, 0.2188, 0.8792, 0.2188, 0.8768, 0.2212, 0.8768, 0.2027, 0.8985, 0.2003, 0.8987, 0.2003, 0.8977, 0.2027, 0.8979, 0.2237, 0.8794, 0.2212, 0.8793, 0.2212, 0.8768, 0.2238, 0.8768, 0.7908, 0.7959, 0.7909, 0.7964, 0.7865, 0.7966, 0.7864, 0.7961, 0.2053, 0.8982, 0.2027, 0.8985, 0.2027, 0.8979, 0.2263, 0.8794, 0.2237, 0.8794, 0.2238, 0.8768, 0.2264, 0.8769, 0.1858, 0.8725, 0.1856, 0.8749, 0.1851, 0.8749, 0.1849, 0.8725, 0.2289, 0.8793, 0.2263, 0.8794, 0.2264, 0.8769, 0.2289, 0.877, 0.1861, 0.8702, 0.1858, 0.8725, 0.1849, 0.8725, 0.1847, 0.8702, 0.2313, 0.8793, 0.2289, 0.8793, 0.2289, 0.877, 0.2313, 0.8771, 0.1864, 0.8682, 0.1861, 0.8702, 0.1847, 0.8702, 0.1845, 0.8682, 0.2334, 0.8791, 0.2313, 0.8793, 0.2313, 0.8771, 0.2335, 0.8773, 0.2167, 0.8791, 0.2149, 0.8789, 0.2149, 0.8771, 0.2167, 0.8769, 0.1849, 0.8725, 0.1851, 0.8749, 0.1846, 0.875, 0.1839, 0.8726, 0.2289, 0.877, 0.2264, 0.8769, 0.2264, 0.8744, 0.229, 0.8746, 0.1847, 0.8702, 0.1849, 0.8725, 0.1839, 0.8726, 0.1833, 0.8705, 0.2313, 0.8771, 0.2289, 0.877, 0.229, 0.8746, 0.2314, 0.875, 0.1845, 0.8682, 0.1847, 0.8702, 0.1833, 0.8705, 0.1827, 0.8686, 0.2335, 0.8773, 0.2313, 0.8771, 0.2314, 0.875, 0.2335, 0.8755, 0.2167, 0.8769, 0.2149, 0.8771, 0.215, 0.8753, 0.2168, 0.8748, 0.198, 0.8974, 0.196, 0.8972, 0.1964, 0.8954, 0.1983, 0.896, 0.2188, 0.8768, 0.2167, 0.8769, 0.2168, 0.8748, 0.2189, 0.8745, 0.2003, 0.8977, 0.198, 0.8974, 0.1983, 0.896, 0.2005, 0.8967, 0.2212, 0.8768, 0.2188, 0.8768, 0.2189, 0.8745, 0.2213, 0.8743, 0.2027, 0.8979, 0.2003, 0.8977, 0.2005, 0.8967, 0.2028, 0.8975, 0.2238, 0.8768, 0.2212, 0.8768, 0.2213, 0.8743, 0.2238, 0.8743, 0.7909, 0.8017, 0.7909, 0.8021, 0.7865, 0.8026, 0.7865, 0.8021, 0.2053, 0.8982, 0.2027, 0.8979, 0.2028, 0.8975, 0.2264, 0.8769, 0.2238, 0.8768, 0.2238, 0.8743, 0.2264, 0.8744, 0.2189, 0.8745, 0.2168, 0.8748, 0.2169, 0.8728, 0.219, 0.8723, 0.2005, 0.8967, 0.1983, 0.896, 0.1988, 0.8947, 0.2008, 0.8958, 0.2213, 0.8743, 0.2189, 0.8745, 0.219, 0.8723, 0.2214, 0.872, 0.2028, 0.8975, 0.2005, 0.8967, 0.2008, 0.8958, 0.203, 0.897, 0.2238, 0.8743, 0.2213, 0.8743, 0.2214, 0.872, 0.224, 0.8719, 0.7896, 0.8114, 0.7891, 0.8114, 0.7892, 0.8071, 0.7898, 0.8071, 0.2053, 0.8982, 0.2028, 0.8975, 0.203, 0.897, 0.2264, 0.8744, 0.2238, 0.8743, 0.224, 0.8719, 0.2266, 0.872, 0.1839, 0.8726, 0.1846, 0.875, 0.1841, 0.8752, 0.183, 0.873, 0.229, 0.8746, 0.2264, 0.8744, 0.2266, 0.872, 0.2291, 0.8724, 0.1833, 0.8705, 0.1839, 0.8726, 0.183, 0.873, 0.1819, 0.871, 0.2314, 0.875, 0.229, 0.8746, 0.2291, 0.8724, 0.2315, 0.873, 0.1827, 0.8686, 0.1833, 0.8705, 0.1819, 0.871, 0.181, 0.8693, 0.2335, 0.8755, 0.2314, 0.875, 0.2315, 0.873, 0.2336, 0.8738, 0.2168, 0.8748, 0.215, 0.8753, 0.215, 0.8736, 0.2169, 0.8728, 0.1983, 0.896, 0.1964, 0.8954, 0.1971, 0.8937, 0.1988, 0.8947, 0.2291, 0.8724, 0.2266, 0.872, 0.2267, 0.8699, 0.2293, 0.8704, 0.1819, 0.871, 0.183, 0.873, 0.1821, 0.8736, 0.1807, 0.8718, 0.2315, 0.873, 0.2291, 0.8724, 0.2293, 0.8704, 0.2316, 0.8712, 0.181, 0.8693, 0.1819, 0.871, 0.1807, 0.8718, 0.1795, 0.8703, 0.2336, 0.8738, 0.2315, 0.873, 0.2316, 0.8712, 0.2337, 0.8723, 0.1803, 0.8679, 0.181, 0.8693, 0.1795, 0.8703, 0.1785, 0.8691, 0.1988, 0.8947, 0.1971, 0.8937, 0.1981, 0.8921, 0.1996, 0.8935, 0.219, 0.8723, 0.2169, 0.8728, 0.217, 0.8711, 0.2192, 0.8703, 0.2008, 0.8958, 0.1988, 0.8947, 0.1996, 0.8935, 0.2014, 0.895, 0.2214, 0.872, 0.219, 0.8723, 0.2192, 0.8703, 0.2216, 0.8699, 0.203, 0.897, 0.2008, 0.8958, 0.2014, 0.895, 0.2033, 0.8966, 0.224, 0.8719, 0.2214, 0.872, 0.2216, 0.8699, 0.2242, 0.8697, 0.7896, 0.807, 0.7891, 0.807, 0.7892, 0.8026, 0.7898, 0.8026, 0.2053, 0.8982, 0.203, 0.897, 0.2033, 0.8966, 0.2266, 0.872, 0.224, 0.8719, 0.2242, 0.8697, 0.2267, 0.8699, 0.183, 0.873, 0.1841, 0.8752, 0.1837, 0.8755, 0.1821, 0.8736, 0.2014, 0.895, 0.1996, 0.8935, 0.2006, 0.8925, 0.2021, 0.8943, 0.2406, 0.8881, 0.2381, 0.8875, 0.2382, 0.8858, 0.2407, 0.8863, 0.2033, 0.8966, 0.2014, 0.895, 0.2021, 0.8943, 0.2037, 0.8962, 0.2431, 0.8883, 0.2406, 0.8881, 0.2407, 0.8863, 0.2432, 0.8865, 0.7908, 0.8003, 0.7908, 0.8008, 0.7864, 0.801, 0.7864, 0.8004, 0.2053, 0.8982, 0.2033, 0.8966, 0.2037, 0.8962, 0.2267, 0.8699, 0.2242, 0.8697, 0.2244, 0.8679, 0.227, 0.8681, 0.1821, 0.8736, 0.1837, 0.8755, 0.1833, 0.8758, 0.1814, 0.8743, 0.2293, 0.8704, 0.2267, 0.8699, 0.227, 0.8681, 0.2295, 0.8687, 0.1807, 0.8718, 0.1821, 0.8736, 0.1814, 0.8743, 0.1797, 0.8729, 0.2316, 0.8712, 0.2293, 0.8704, 0.2295, 0.8687, 0.2318, 0.8697, 0.1795, 0.8703, 0.1807, 0.8718, 0.1797, 0.8729, 0.1782, 0.8716, 0.1981, 0.8921, 0.1968, 0.891, 0.1983, 0.8895, 0.1994, 0.8909, 0.1785, 0.8691, 0.1795, 0.8703, 0.1782, 0.8716, 0.177, 0.8706, 0.1996, 0.8935, 0.1981, 0.8921, 0.1994, 0.8909, 0.2006, 0.8925, 0.2381, 0.8875, 0.2357, 0.8866, 0.2358, 0.8851, 0.2382, 0.8858, 0.1797, 0.8729, 0.1814, 0.8743, 0.1809, 0.8751, 0.1789, 0.8741, 0.2505, 0.8851, 0.2482, 0.8858, 0.2483, 0.8839, 0.2505, 0.8833, 0.1782, 0.8716, 0.1797, 0.8729, 0.1789, 0.8741, 0.1772, 0.8731, 0.1994, 0.8909, 0.1983, 0.8895, 0.2001, 0.8883, 0.2009, 0.8898, 0.2358, 0.8851, 0.2337, 0.884, 0.2338, 0.8825, 0.2359, 0.8833, 0.2006, 0.8925, 0.1994, 0.8909, 0.2009, 0.8898, 0.2018, 0.8917, 0.2382, 0.8858, 0.2358, 0.8851, 0.2359, 0.8833, 0.2382, 0.8839, 0.2021, 0.8943, 0.2006, 0.8925, 0.2018, 0.8917, 0.2029, 0.8937, 0.2407, 0.8863, 0.2382, 0.8858, 0.2382, 0.8839, 0.2407, 0.8842, 0.2037, 0.8962, 0.2021, 0.8943, 0.2029, 0.8937, 0.2041, 0.8959, 0.2432, 0.8865, 0.2407, 0.8863, 0.2407, 0.8842, 0.2433, 0.8843, 0.7908, 0.7944, 0.7908, 0.7949, 0.7864, 0.7948, 0.7864, 0.7942, 0.2053, 0.8982, 0.2037, 0.8962, 0.2041, 0.8959, 0.2458, 0.8863, 0.2432, 0.8865, 0.2433, 0.8843, 0.2459, 0.8842, 0.1814, 0.8743, 0.1833, 0.8758, 0.1831, 0.8763, 0.1809, 0.8751, 0.2482, 0.8858, 0.2458, 0.8863, 0.2459, 0.8842, 0.2483, 0.8839, 0.2525, 0.8912, 0.2493, 0.8915, 0.2524, 0.8906, 0.2524, 0.8906, 0.2493, 0.8915, 0.2522, 0.89, 0.2522, 0.89, 0.2493, 0.8915, 0.2518, 0.8895, 0.2518, 0.8895, 0.2493, 0.8915, 0.2514, 0.889, 0.2514, 0.889, 0.2493, 0.8915, 0.2508, 0.8887, 0.2508, 0.8887, 0.2493, 0.8915, 0.2503, 0.8884, 0.2503, 0.8884, 0.2493, 0.8915, 0.2496, 0.8883, 0.2496, 0.8883, 0.2493, 0.8915, 0.249, 0.8883, 0.249, 0.8883, 0.2493, 0.8915, 0.2484, 0.8884, 0.2484, 0.8884, 0.2493, 0.8915, 0.2478, 0.8887, 0.2478, 0.8887, 0.2493, 0.8915, 0.2473, 0.889, 0.2473, 0.889, 0.2493, 0.8915, 0.2469, 0.8895, 0.2469, 0.8895, 0.2493, 0.8915, 0.2465, 0.89, 0.2465, 0.89, 0.2493, 0.8915, 0.2463, 0.8906, 0.2463, 0.8906, 0.2493, 0.8915, 0.2461, 0.8912, 0.2461, 0.8912, 0.2493, 0.8915, 0.2461, 0.8918, 0.2461, 0.8918, 0.2493, 0.8915, 0.2463, 0.8924, 0.2463, 0.8924, 0.2493, 0.8915, 0.2465, 0.893, 0.2465, 0.893, 0.2493, 0.8915, 0.2469, 0.8935, 0.2469, 0.8935, 0.2493, 0.8915, 0.2473, 0.894, 0.2473, 0.894, 0.2493, 0.8915, 0.2478, 0.8943, 0.2478, 0.8943, 0.2493, 0.8915, 0.2484, 0.8946, 0.2484, 0.8946, 0.2493, 0.8915, 0.249, 0.8947, 0.249, 0.8947, 0.2493, 0.8915, 0.2496, 0.8947, 0.2496, 0.8947, 0.2493, 0.8915, 0.2503, 0.8946, 0.2503, 0.8946, 0.2493, 0.8915, 0.2508, 0.8943, 0.2508, 0.8943, 0.2493, 0.8915, 0.2514, 0.894, 0.2514, 0.894, 0.2493, 0.8915, 0.2518, 0.8935, 0.2518, 0.8935, 0.2493, 0.8915, 0.2522, 0.893, 0.2522, 0.893, 0.2493, 0.8915, 0.2524, 0.8924, 0.2524, 0.8924, 0.2493, 0.8915, 0.2525, 0.8918, 0.2525, 0.8918, 0.2493, 0.8915, 0.2525, 0.8912])
me_x.update()

# ---- objects
ob_house1 = bpy.data.objects.new('House1', me_005)
ob_roof = bpy.data.objects.new('Roof', me_007)
ob_house2 = bpy.data.objects.new('House2', me_008)
ob_pillar = bpy.data.objects.new('Pillar', me_009)
ob_base = bpy.data.objects.new('Base', me_010)
ob_door = bpy.data.objects.new('Door', me_011)
ob_windows = bpy.data.objects.new('Windows', me_013)
ob_windows_001 = bpy.data.objects.new('Windows.001', me_013)
ob_windows_002 = bpy.data.objects.new('Windows.002', me_013)
ob_handle = bpy.data.objects.new('Handle', me_x)

# ---- transforms, parenting, visibility, modifiers, constraints
ob_house1.location = (0.0, 0.0, 0.0)
ob_house1.scale = (8.0, 4.0, 3.0)
ob_roof.location = (0.0, 6.0, 0.0)
ob_roof.scale = (8.0, 8.0, 3.0)
ob_house2.location = (-2.0, 6.0, 0.0)
ob_house2.scale = (4.0, 8.0, 3.0)
ob_pillar.location = (3.75, 9.75, 0.0)
ob_pillar.scale = (0.5, 0.5, 3.0)
ob_base.location = (0.0, 4.0, -0.5)
ob_base.scale = (8.0, 12.0, 1.0)
ob_door.location = (-0.1, 4.0, 0.0)
ob_door.scale = (0.2, 1.0, 2.0)
ob_windows.location = (3.95, 0.0, 0.9)
ob_windows.scale = (0.1, 1.0, 1.5)
ob_windows_001.location = (0.0, -1.95, 0.9)
ob_windows_001.rotation_euler = (0.0, 0.0, -1.571)
ob_windows_001.scale = (0.1, 1.0, 1.5)
ob_windows_002.location = (-0.05, 8.0, 0.9)
ob_windows_002.scale = (0.1, 1.0, 1.5)
ob_handle.location = (0.1, 4.35, 1.0)
ob_handle.rotation_euler = (0.0, -1.571, 0.0)
ob_handle.scale = (0.3, 0.3, 0.3)

# ---- collection membership
col_collection.objects.link(ob_house1)
col_collection.objects.link(ob_roof)
col_collection.objects.link(ob_house2)
col_collection.objects.link(ob_pillar)
col_collection.objects.link(ob_base)
col_collection.objects.link(ob_door)
col_collection.objects.link(ob_windows)
col_collection.objects.link(ob_windows_001)
col_collection.objects.link(ob_windows_002)
col_collection.objects.link(ob_handle)

# ---- scene / render settings (as saved in the file)
scene.frame_start = 1; scene.frame_end = 250; scene.frame_set(1)
scene.render.engine = 'BLENDER_EEVEE_NEXT'
bpy.context.view_layer.update()

# ---- added for rendering (the .blend has no active camera and no usable light): camera, sun
cam_auto = bpy.data.cameras.new('AutoCamera')
cam_auto.lens = 50.0
cam_auto.sensor_width = 36.0
cam_auto.clip_end = 1000.0
ob_auto_camera = bpy.data.objects.new('AutoCamera', cam_auto)
scene.collection.objects.link(ob_auto_camera)
ob_auto_camera.location = (14.7216, -13.306, 13.0373)
ob_auto_camera.rotation_euler = (1.09748, -7.21219e-08, 0.694738)
scene.camera = ob_auto_camera
light_auto_sun = bpy.data.lights.new('AutoSun', 'SUN')
light_auto_sun.energy = 3.0
light_auto_sun.angle = 0.0523599
ob_auto_sun = bpy.data.objects.new('AutoSun', light_auto_sun)
scene.collection.objects.link(ob_auto_sun)
ob_auto_sun.rotation_euler = (0.872665, 0.174533, 0.523599)
bpy.context.view_layer.update()
